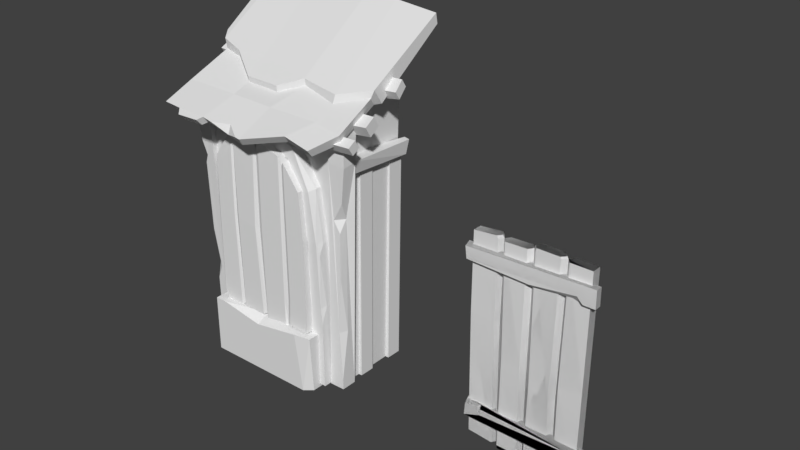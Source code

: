 # Source: door_retry_1_2.blend  (saved by Blender 2.78.0; exported with 4.5.12 LTS)
import bpy
from mathutils import Matrix  # noqa: F401  (used for matrix-valued properties, if any)

bpy.ops.wm.read_factory_settings(use_empty=True)
scene = bpy.context.scene
scene.name = 'Scene'

# ---- collections
col_collection_1 = bpy.data.collections.new('Collection 1'); scene.collection.children.link(col_collection_1)
col_collection_9 = bpy.data.collections.new('Collection 9'); scene.collection.children.link(col_collection_9)

# ---- world
world_world = bpy.data.worlds.new('World'); scene.world = world_world
world_world.color = (0.05088, 0.05088, 0.05088)
world_world.use_sun_shadow = False
world_world.sun_shadow_jitter_overblur = 0.0
world_world.cycles.sampling_method = 'MANUAL'

# ---- meshes
me_cube_007 = bpy.data.meshes.new('Cube.007')
me_cube_007.from_pydata([(-0.6481, -0.9824, 0.06739), (-0.6387, -0.9824, 0.1932), (0.5054, -0.9824, 0.1706), (0.5184, -0.9824, 0.0579), (0.5321, -0.974, 1.759), (0.5347, -0.974, 1.588), (-0.6919, -0.974, 1.72), (-0.6778, -0.974, 1.604), (-0.6275, -0.932, -0.1186), (-0.6421, -0.932, 1.865), (-0.403, -0.932, 1.859), (-0.3842, -0.932, -0.14), (-0.05296, -0.932, -0.1383), (0.1683, -0.932, -0.14), (0.1801, -0.932, 1.881), (-0.05323, -0.932, 1.869), (0.171, -0.932, 1.899), (-0.4161, -0.932, 1.887), (-0.04496, -0.932, 1.901), (0.4685, -0.9345, 1.881), (0.4578, -0.9345, -0.1684), (0.2478, -0.9345, -0.14), (-0.3233, -0.9345, -0.14), (-0.1251, -0.9345, -0.14), (0.2578, -0.9345, 1.881), (-0.1253, -0.9345, 1.867), (-0.3392, -0.9345, 1.859), (-0.3194, -0.9345, -0.1721), (0.2478, -0.9345, -0.1607), (-0.129, -0.9345, -0.1721), (-0.6988, -0.9082, 1.579), (-0.6992, -0.9082, 1.74), (0.5347, -0.9082, 1.588), (0.5321, -0.9082, 1.759), (0.5159, -0.9082, 0.2137), (0.5184, -0.9082, 0.0579), (-0.6577, -0.9082, 0.2158), (-0.6607, -0.9082, 0.0489), (0.2062, -0.8876, -0.14), (-0.3736, -0.8876, 1.859), (-0.3548, -0.8876, -0.14), (-0.09083, -0.8876, -0.14), (0.218, -0.8876, 1.881), (-0.0911, -0.8876, 1.867), (0.2089, -0.8876, 1.899), (-0.3867, -0.8876, 1.887), (-0.08283, -0.8876, 1.899), (-0.3501, -0.8876, -0.1721), (0.2062, -0.8876, -0.1607), (-0.09548, -0.8876, -0.1721), (-0.6275, -0.8433, -0.1186), (-0.6421, -0.8433, 1.865), (-0.403, -0.8433, 1.859), (-0.3842, -0.8433, -0.14), (-0.05296, -0.8433, -0.1383), (0.1683, -0.8433, -0.14), (0.1801, -0.8433, 1.881), (-0.05323, -0.8433, 1.869), (0.171, -0.8433, 1.899), (-0.4161, -0.8433, 1.887), (-0.04496, -0.8433, 1.901), (0.4685, -0.8407, 1.881), (0.4578, -0.8407, -0.1684), (0.2478, -0.8407, -0.14), (-0.3233, -0.8407, -0.14), (-0.1251, -0.8407, -0.14), (0.2578, -0.8407, 1.881), (-0.1253, -0.8407, 1.867), (-0.3392, -0.8407, 1.859), (-0.3194, -0.8407, -0.1721), (0.2478, -0.8407, -0.1607), (-0.129, -0.8407, -0.1721), (-0.0749, -0.974, 1.584), (0.4196, -0.974, 1.587), (0.3649, -0.974, 1.644), (0.4226, -0.9554, 1.587), (0.3039, -0.9315, 1.586), (-0.4813, -0.9824, 0.1929), (-0.5427, -0.9824, 0.193), (-0.4836, -0.9824, 0.1309), (-0.492, -0.9455, 0.2156), (0.1961, -0.8876, 0.5545), (-0.09684, -0.8876, 0.5397), (-0.3814, -0.8876, 1.096), (-0.6454, -0.932, 1.096), (0.1515, -0.932, 0.5397), (-0.04008, -0.932, 0.5752), (-0.4109, -0.932, 1.096), (0.4626, -0.9345, 0.7557), (0.2401, -0.9345, 0.7261), (-0.1373, -0.9345, 0.7557), (-0.3184, -0.9345, 0.7557), (-0.6545, -0.8433, 1.093), (0.1735, -0.8433, 0.7557), (-0.05308, -0.8433, 0.7557), (-0.4199, -0.8433, 1.093), (0.4626, -0.8407, 0.7557), (0.2522, -0.8407, 0.7557), (-0.1252, -0.8407, 0.7557), (-0.3305, -0.8407, 0.7557)], [], [(5, 4, 6, 7, 72, 74, 73), (3, 2, 77, 79, 78, 1, 0), (31, 30, 7, 6), (33, 31, 6, 4), (37, 35, 3, 0), (34, 36, 1, 78, 80, 77, 2), (36, 37, 0, 1), (30, 32, 5, 73, 75, 76, 72, 7), (32, 33, 4, 5), (35, 34, 2, 3), (41, 38, 13, 12), (48, 20, 28), (45, 9, 17), (19, 42, 24), (83, 39, 10, 87), (44, 46, 18, 16), (81, 38, 21, 89), (47, 49, 29, 27), (85, 14, 15, 86), (87, 10, 9, 84), (9, 10, 17), (15, 14, 16, 18), (42, 44, 16, 14), (81, 42, 14, 85), (46, 43, 15, 18), (39, 45, 17, 10), (8, 40, 11), (82, 41, 12, 86), (88, 19, 24, 89), (90, 25, 26, 91), (20, 21, 28), (23, 22, 27, 29), (82, 43, 25, 90), (40, 47, 27, 22), (49, 41, 23, 29), (83, 40, 22, 91), (38, 48, 28, 21), (43, 39, 26, 25), (35, 37, 36, 34), (41, 54, 55, 38), (48, 70, 62, 20), (45, 59, 51, 9), (19, 61, 66, 42), (83, 95, 52, 39), (44, 58, 60, 46), (81, 97, 63, 38), (47, 69, 71, 49), (93, 94, 57, 56), (95, 92, 51, 52), (51, 59, 52), (57, 60, 58, 56), (42, 56, 58, 44), (81, 93, 56, 42), (46, 60, 57, 43), (84, 92, 50, 8), (39, 52, 59, 45), (8, 50, 53, 40), (82, 94, 54, 41), (96, 97, 66, 61), (98, 99, 68, 67), (62, 70, 63), (65, 71, 69, 64), (82, 98, 67, 43), (88, 96, 61, 19), (40, 64, 69, 47), (49, 71, 65, 41), (83, 99, 64, 40), (38, 63, 70, 48), (43, 67, 68, 39), (33, 32, 30, 31), (75, 73, 74, 76), (74, 72, 76), (80, 79, 77), (79, 80, 78), (65, 64, 99, 98), (62, 63, 97, 96), (55, 54, 94, 93), (53, 50, 92, 95), (23, 90, 91, 22), (20, 88, 89, 21), (20, 62, 96, 88), (13, 85, 86, 12), (11, 87, 84, 8), (9, 51, 92, 84), (40, 53, 95, 83), (39, 83, 91, 26), (40, 83, 87, 11), (39, 68, 99, 83), (43, 57, 94, 82), (41, 82, 90, 23), (43, 82, 86, 15), (41, 65, 98, 82), (42, 66, 97, 81), (38, 81, 85, 13), (42, 81, 89, 24), (38, 55, 93, 81)])
me_cube_007.polygons.foreach_set('use_smooth', [True] * 96)
_k = set([(0, 1), (0, 3), (0, 37), (1, 36), (1, 78), (2, 3), (2, 34), (2, 77), (3, 35), (4, 5), (4, 6), (4, 33), (5, 32), (5, 73), (6, 7), (6, 31), (7, 30), (7, 72), (8, 11), (8, 40), (8, 50), (8, 84), (9, 17), (9, 45), (9, 51), (9, 84), (10, 17), (10, 39), (10, 87), (11, 40), (11, 87), (12, 13), (12, 41), (12, 86), (13, 38), (13, 85), (14, 16), (14, 42), (14, 85), (15, 18), (15, 43), (15, 86), (16, 18), (16, 44), (17, 45), (18, 46), (19, 24), (19, 61), (19, 88), (20, 28), (20, 48), (20, 62), (20, 88), (21, 28), (21, 38), (21, 89), (22, 27), (22, 40), (22, 91), (23, 29), (23, 41), (23, 90), (24, 42), (24, 89), (25, 26), (25, 43), (25, 90), (26, 39), (26, 91), (27, 29), (27, 47), (28, 48), (29, 49), (30, 31), (30, 32), (31, 33), (32, 33), (34, 35), (34, 36), (35, 37), (36, 37), (38, 41), (38, 48), (38, 55), (38, 63), (38, 81), (39, 45), (39, 52), (39, 68), (39, 83), (40, 47), (40, 53), (40, 64), (40, 83), (41, 49), (41, 54), (41, 65), (41, 82), (42, 44), (42, 56), (42, 66), (42, 81), (43, 46), (43, 57), (43, 67), (43, 82), (44, 46), (44, 58), (45, 59), (46, 60), (47, 69), (48, 70), (49, 71), (50, 53), (50, 92), (51, 59), (51, 92), (52, 59), (52, 95), (53, 95), (54, 55), (54, 94), (55, 93), (56, 58), (56, 93), (57, 60), (57, 94), (58, 60), (61, 66), (61, 96), (62, 70), (62, 96), (63, 70), (63, 97), (64, 69), (64, 99), (65, 71), (65, 98), (66, 97), (67, 68), (67, 98), (68, 99), (69, 71), (72, 74), (72, 76), (73, 74), (73, 75), (74, 76), (75, 76), (77, 79), (77, 80), (78, 79), (78, 80), (79, 80), (81, 85), (81, 89), (81, 93), (81, 97), (82, 90), (83, 87), (83, 91), (83, 95), (83, 99), (84, 92)])
me_cube_007.attributes.new('sharp_edge', 'BOOLEAN', 'EDGE').data.foreach_set('value', [ (min(e.vertices), max(e.vertices)) in _k for e in me_cube_007.edges])
me_cube_007.use_remesh_preserve_volume = False
me_cube_007.use_remesh_preserve_attributes = False
me_cube_007.use_mirror_vertex_groups = False
me_cube_007.update()
me_cube_007.normals_split_custom_set([tuple(v) for v in zip(*[iter([-3.856e-09, -1.0, 1.04e-06, -3.856e-09, -1.0, 1.04e-06, -3.856e-09, -1.0, 1.04e-06, -3.856e-09, -1.0, 1.04e-06, -3.856e-09, -1.0, 1.04e-06, -3.856e-09, -1.0, 1.04e-06, -3.856e-09, -1.0, 1.04e-06, 3.101e-10, -1.0, 1.626e-07, 3.101e-10, -1.0, 1.626e-07, 3.101e-10, -1.0, 1.626e-07, 3.101e-10, -1.0, 1.626e-07, 3.101e-10, -1.0, 1.626e-07, 3.101e-10, -1.0, 1.626e-07, 3.101e-10, -1.0, 1.626e-07, -0.976, -0.2118, -0.05121, -0.976, -0.2118, -0.05121, -0.976, -0.2118, -0.05121, -0.976, -0.2118, -0.05121, -0.02349, -0.1512, 0.9882, -0.02349, -0.1512, 0.9882, -0.02349, -0.1512, 0.9882, -0.02349, -0.1512, 0.9882, -0.0002084, -0.1236, -0.9923, -0.0002084, -0.1236, -0.9923, -0.0002084, -0.1236, -0.9923, -0.0002084, -0.1236, -0.9923, 0.009952, -0.3882, 0.9215, 0.009952, -0.3882, 0.9215, 0.009952, -0.3882, 0.9215, 0.009952, -0.3882, 0.9215, 0.009952, -0.3882, 0.9215, 0.009952, -0.3882, 0.9215, 0.009952, -0.3882, 0.9215, -0.9771, -0.2088, 0.0417, -0.9771, -0.2088, 0.0417, -0.9771, -0.2088, 0.0417, -0.9771, -0.2088, 0.0417, -0.004438, -0.108, -0.9941, -0.004438, -0.108, -0.9941, -0.004438, -0.108, -0.9941, -0.004438, -0.108, -0.9941, -0.004438, -0.108, -0.9941, -0.004438, -0.108, -0.9941, -0.004438, -0.108, -0.9941, -0.004438, -0.108, -0.9941, 0.9999, 0.0, 0.01535, 0.9999, 0.0, 0.01535, 0.9999, 0.0, 0.01535, 0.9999, 0.0, 0.01535, 0.9945, -0.0872, 0.05755, 0.9945, -0.0872, 0.05755, 0.9945, -0.0872, 0.05755, 0.9945, -0.0872, 0.05755, -0.003177, -0.01856, -0.9998, -0.003177, -0.01856, -0.9998, -0.003177, -0.01856, -0.9998, -0.003177, -0.01856, -0.9998, -0.03685, -0.03269, -0.9988, -0.03685, -0.03269, -0.9988, -0.03685, -0.03269, -0.9988, -0.09992, 0.06636, 0.9928, -0.09992, 0.06636, 0.9928, -0.09992, 0.06636, 0.9928, -3.938e-07, 0.0, 1.0, -2.708e-07, 0.0, 1.0, 0.0, 0.0, 1.0, 0.833, -0.5532, -0.008551, 0.833, -0.5532, -0.008551, 0.833, -0.5532, -0.008551, 0.833, -0.5532, -0.008551, 0.004853, 0.01483, 0.9999, 0.004853, 0.01483, 0.9999, 0.004853, 0.01483, 0.9999, 0.004853, 0.01483, 0.9999, -0.731, -0.6823, -0.008344, -0.731, -0.6823, -0.008344, -0.731, -0.6823, -0.008344, -0.731, -0.6823, -0.008344, 0.0, 0.0, -1.0, 0.0, 0.0, -1.0, 0.0, 0.0, -1.0, 0.0, 0.0, -1.0, 0.0, -1.0, 4.621e-08, 0.0, -1.0, -1.166e-06, 0.0, -1.0, -1.18e-06, 0.0, -1.0, 3.467e-08, 0.0, -1.0, -8.941e-09, 0.0, -1.0, 1.262e-06, 0.0, -1.0, 2.329e-07, 0.0, -1.0, -8.827e-09, 0.0, -1.0, 2.329e-07, 0.0, -1.0, 1.262e-06, 0.0, -1.0, 3.043e-06, 0.0, -1.0, -1.18e-06, 0.0, -1.0, -1.166e-06, 0.0, -1.0, -2.674e-06, 0.0, -1.0, -2.674e-06, 0.7074, -0.6041, 0.3669, 0.7074, -0.6041, 0.3669, 0.7074, -0.6041, 0.3669, 0.7074, -0.6041, 0.3669, 0.7333, -0.6798, -0.0139, 0.7333, -0.6798, -0.0139, 0.7333, -0.6798, -0.0139, 0.7333, -0.6798, -0.0139, -0.749, -0.6338, 0.1932, -0.749, -0.6338, 0.1932, -0.749, -0.6338, 0.1932, -0.749, -0.6338, 0.1932, 0.7777, -0.5165, 0.3582, 0.7777, -0.5165, 0.3582, 0.7777, -0.5165, 0.3582, 0.7777, -0.5165, 0.3582, -0.08723, 0.05794, -0.9945, -0.08723, 0.05794, -0.9945, -0.08723, 0.05794, -0.9945, -0.6836, -0.7299, -0.001276, -0.6846, -0.7289, 0.003374, -0.6846, -0.7289, 0.003374, -0.6844, -0.7291, 0.00269, 0.0, -1.0, 3.408e-10, 0.0, -1.0, -3.772e-08, 0.0, -1.0, -3.772e-08, 0.0, -1.0, 7.612e-09, 0.0, -1.0, -1.413e-08, 0.0, -1.0, -2.555e-08, 0.0, -1.0, -2.555e-08, 0.0, -1.0, -1.419e-08, 0.0, -1.0, 4.28e-08, 0.0, -1.0, 2.487e-08, 0.0, -1.0, 0.0, 0.0, -1.0, -1.42e-09, 0.0, -1.0, -1.423e-09, 0.0, -1.0, 0.0, 0.0, -1.0, 0.0, 0.776, -0.6307, -0.005616, 0.776, -0.6307, -0.005616, 0.776, -0.6307, -0.005616, 0.776, -0.6307, -0.005616, -0.8285, -0.549, -0.1105, -0.8285, -0.549, -0.1105, -0.8285, -0.549, -0.1105, -0.8285, -0.549, -0.1105, 0.8055, -0.5828, -0.1075, 0.8055, -0.5828, -0.1075, 0.8055, -0.5828, -0.1075, 0.8055, -0.5828, -0.1075, -0.7179, -0.6961, -0.007324, -0.7179, -0.6961, -0.007324, -0.7179, -0.6961, -0.007324, -0.7179, -0.6961, -0.007324, -0.7481, -0.6636, 0.0, -0.7481, -0.6636, 0.0, -0.7481, -0.6636, 0.0, -0.7481, -0.6636, 0.0, -0.03403, 9.285e-11, 0.9994, -0.03403, 9.497e-11, 0.9994, -0.03403, -4.739e-05, 0.9994, -0.03403, -4.739e-05, 0.9994, 0.0, 1.0, 6.278e-07, 0.0, 1.0, 6.278e-07, 0.0, 1.0, 6.278e-07, 0.0, 1.0, 6.278e-07, -0.003177, 0.01856, -0.9998, -0.003177, 0.01856, -0.9998, -0.003177, 0.01856, -0.9998, -0.003177, 0.01856, -0.9998, -0.03257, 0.009631, -0.9994, -0.03257, 0.009631, -0.9994, -0.03257, 0.009631, -0.9994, -0.03257, 0.009631, -0.9994, -0.09219, -0.02041, 0.9955, -0.09219, -0.02041, 0.9955, -0.09219, -0.02041, 0.9955, -0.09219, -0.02041, 0.9955, -3.938e-07, 0.0, 1.0, -4.464e-07, 0.0, 1.0, -4.464e-07, 0.0, 1.0, -2.708e-07, 0.0, 1.0, 0.7938, 0.6081, -0.01285, 0.7938, 0.6081, -0.01285, 0.7938, 0.6081, -0.01285, 0.7938, 0.6081, -0.01285, 0.004853, -0.01483, 0.9999, 0.004853, -0.01483, 0.9999, 0.004853, -0.01483, 0.9999, 0.004853, -0.01483, 0.9999, -0.6899, 0.7239, -0.00247, -0.6899, 0.7239, -0.00247, -0.6899, 0.7239, -0.00247, -0.6899, 0.7239, -0.00247, 0.0, 0.0, -1.0, 0.0, 0.0, -1.0, 0.0, 0.0, -1.0, 0.0, 0.0, -1.0, 0.0, 1.0, -3.704e-08, 0.0, 1.0, -3.717e-08, 0.0, 1.0, 5.485e-07, 0.0, 1.0, 5.407e-07, 1.247e-09, 1.0, -3.049e-08, 1.234e-09, 1.0, -3.104e-08, -1.741e-09, 1.0, -7.012e-08, -1.1e-09, 1.0, 3.634e-07, -1.741e-09, 1.0, -7.012e-08, 0.0, 1.0, 1.107e-06, -1.1e-09, 1.0, 3.634e-07, 0.0, 1.0, 5.485e-07, 0.0, 1.0, 1.253e-06, 0.0, 1.0, 1.253e-06, 0.0, 1.0, 5.407e-07, 0.7074, 0.6041, 0.3669, 0.7074, 0.6041, 0.3669, 0.7074, 0.6041, 0.3669, 0.7074, 0.6041, 0.3669, 0.8163, 0.5776, -0.009483, 0.8163, 0.5776, -0.009483, 0.8163, 0.5776, -0.009483, 0.8163, 0.5776, -0.009483, -0.749, 0.6338, 0.1932, -0.749, 0.6338, 0.1932, -0.749, 0.6338, 0.1932, -0.749, 0.6338, 0.1932, -0.9985, -0.05147, -0.01844, -0.9985, -0.05147, -0.01844, -0.9985, -0.05147, -0.01844, -0.9985, -0.05147, -0.01844, 0.7777, 0.5165, 0.3582, 0.7777, 0.5165, 0.3582, 0.7777, 0.5165, 0.3582, 0.7777, 0.5165, 0.3582, -0.08089, -0.01791, -0.9966, -0.08089, -0.01791, -0.9966, -0.08089, -0.01791, -0.9966, -0.08089, -0.01791, -0.9966, -0.7364, 0.6766, 0.0004901, -0.7338, 0.6794, -0.001659, -0.7323, 0.681, -0.002853, -0.7323, 0.681, -0.002853, 0.0, 1.0, 0.0, 0.0, 1.0, 0.0, 0.0, 1.0, 0.0, 0.0, 1.0, 0.0, 0.0, 1.0, 0.0, 0.0, 1.0, 0.0, 0.0, 1.0, 0.0, 0.0, 1.0, 0.0, 0.0, 1.0, 0.0, 0.0, 1.0, 0.0, 0.0, 1.0, 0.0, 0.0, 1.0, 2.33e-07, 0.0, 1.0, 4.854e-07, 0.0, 1.0, 4.854e-07, 0.0, 1.0, 2.323e-07, 0.831, 0.5563, -0.0005421, 0.8335, 0.5525, 0.001869, 0.8296, 0.5584, -0.001911, 0.8296, 0.5584, -0.001911, 1.0, 0.0, -0.00523, 1.0, 0.0, -0.00523, 1.0, 0.0, -0.005222, 1.0, 0.0, -0.005222, -0.8285, 0.549, -0.1105, -0.8285, 0.549, -0.1105, -0.8285, 0.549, -0.1105, -0.8285, 0.549, -0.1105, 0.8055, 0.5828, -0.1075, 0.8055, 0.5828, -0.1075, 0.8055, 0.5828, -0.1075, 0.8055, 0.5828, -0.1075, -0.7729, 0.6344, -0.01225, -0.7729, 0.6344, -0.01225, -0.7729, 0.6344, -0.01225, -0.7729, 0.6344, -0.01225, -0.7481, 0.6636, 0.0, -0.7481, 0.6636, 0.0, -0.7481, 0.6636, 0.0, -0.7481, 0.6636, 0.0, -0.03403, 9.285e-11, 0.9994, -0.03403, 4.739e-05, 0.9994, -0.03403, 4.739e-05, 0.9994, -0.03403, 9.497e-11, 0.9994, 0.0, 1.0, 1.015e-07, 0.0, 1.0, 1.015e-07, 0.0, 1.0, 1.015e-07, 0.0, 1.0, 1.015e-07, -0.2829, -0.788, -0.5468, -0.2829, -0.788, -0.5468, -0.2829, -0.788, -0.5468, -0.2829, -0.788, -0.5468, 0.08883, -0.7578, -0.6464, 0.08883, -0.7578, -0.6464, 0.08883, -0.7578, -0.6464, -0.9539, -0.2981, 0.03571, -0.9539, -0.2981, 0.03571, -0.9539, -0.2981, 0.03571, 0.4181, -0.8168, 0.3976, 0.4181, -0.8168, 0.3976, 0.4181, -0.8168, 0.3976, 0.0, 1.0, 2.33e-07, 0.0, 1.0, 2.323e-07, 0.0, 1.0, 0.0, 0.0, 1.0, 0.0, 0.0, 1.0, 0.0, 0.0, 1.0, 0.0, 0.0, 1.0, 0.0, 0.0, 1.0, 0.0, 0.0, 1.0, -7.436e-08, 0.0, 1.0, -7.436e-08, 0.0, 1.0, -3.717e-08, 0.0, 1.0, -3.704e-08, 4.361e-09, 1.0, 1.022e-07, 4.361e-09, 1.0, 1.022e-07, 1.234e-09, 1.0, -3.104e-08, 1.247e-09, 1.0, -3.049e-08, 0.0, -1.0, -1.42e-09, 0.0, -1.0, -1.413e-08, 0.0, -1.0, -1.419e-08, 0.0, -1.0, -1.423e-09, 0.0, -1.0, 4.28e-08, 0.0, -1.0, 3.408e-10, 0.0, -1.0, 7.612e-09, 0.0, -1.0, 2.487e-08, 1.0, 0.0, -0.005239, 1.0, 0.0, -0.005239, 1.0, 0.0, -0.00523, 1.0, 0.0, -0.00523, 0.0, -1.0, 9.071e-08, 0.0, -1.0, 4.621e-08, 0.0, -1.0, 3.467e-08, 0.0, -1.0, 9.071e-08, 0.0, -1.0, -2.547e-08, 0.0, -1.0, -8.941e-09, 0.0, -1.0, -8.827e-09, 0.0, -1.0, -2.547e-08, -0.9986, -0.051, 0.01022, -0.9986, -0.051, 0.01022, -0.9986, -0.051, 0.01022, -0.9986, -0.051, 0.01022, 0.7931, 0.6087, 0.02004, 0.7931, 0.6087, 0.02004, 0.7931, 0.6087, 0.02004, 0.7931, 0.6087, 0.02004, -0.7026, -0.7116, -0.00487, -0.7026, -0.7116, -0.00487, -0.7026, -0.7116, -0.00487, -0.7026, -0.7116, -0.00487, 0.8329, -0.5532, 0.01795, 0.8329, -0.5532, 0.01795, 0.8329, -0.5532, 0.01795, 0.8329, -0.5532, 0.01795, -0.7404, 0.6722, -0.0003575, -0.7404, 0.6722, -0.0003575, -0.7404, 0.6722, -0.0003575, -0.7404, 0.6722, -0.0003575, -0.7379, 0.675, 0.001692, -0.7379, 0.675, 0.001692, -0.7338, 0.6794, -0.001659, -0.7364, 0.6766, 0.0004901, 0.7923, -0.61, 0.009126, 0.7923, -0.61, 0.009126, 0.7923, -0.61, 0.009126, 0.7923, -0.61, 0.009126, -0.6835, -0.73, -0.00193, -0.6836, -0.7299, -0.001276, -0.6844, -0.7291, 0.00269, -0.6835, -0.73, -0.00193, 0.8349, 0.5504, 0.00324, 0.8349, 0.5504, 0.00324, 0.8335, 0.5525, 0.001869, 0.831, 0.5563, -0.0005421, -0.7078, 0.7064, 0.007926, -0.7078, 0.7064, 0.007926, -0.7078, 0.7064, 0.007926, -0.7078, 0.7064, 0.007926, 0.7309, -0.6823, 0.01434, 0.7309, -0.6823, 0.01434, 0.7309, -0.6823, 0.01434, 0.7309, -0.6823, 0.01434, -0.7568, -0.6536, 0.01207, -0.7568, -0.6536, 0.01207, -0.7568, -0.6536, 0.01207, -0.7568, -0.6536, 0.01207, 0.8291, 0.5591, 0.002544, 0.8291, 0.5591, 0.002544, 0.8291, 0.5591, 0.002544, 0.8291, 0.5591, 0.002544])] * 3)])
me_cube_004 = bpy.data.meshes.new('Cube.004')
me_cube_004.from_pydata([(-1.494, -0.7106, 0.3072), (-1.491, -0.6692, 0.2408), (-1.48, -0.6257, 0.3536), (-1.476, -0.5829, 0.2904), (-1.18, -0.6933, 0.2686), (-1.186, -0.6447, 0.2013), (-1.159, -0.6023, 0.3382), (-1.166, -0.5483, 0.2688), (-1.521, -0.4438, 0.4609), (-1.519, -0.4032, 0.3951), (-1.512, -0.3626, 0.5068), (-1.509, -0.3258, 0.4414), (-1.129, -0.458, 0.4415), (-1.142, -0.4018, 0.3487), (-1.117, -0.3401, 0.5227), (-1.127, -0.2842, 0.4284), (-1.493, -0.8608, 0.1701), (-1.489, -0.7934, 0.2142), (-1.497, -0.903, 0.2346), (-1.492, -0.8358, 0.2801), (-1.24, -0.841, 0.1434), (-1.239, -0.7608, 0.1889), (-1.244, -0.8936, 0.216), (-1.242, -0.8125, 0.2616), (-0.6488, -1.076, 0.1244), (-1.025, -1.034, 0.1809), (-1.443, -0.9857, 0.1695), (-0.9874, -0.4233, 0.4817), (-1.411, -0.3986, 0.4362), (-1.444, -0.76, 0.2626), (-1.011, -0.7727, 0.2607), (-0.6403, -0.8083, 0.2634), (-1.513, 0.1091, 0.7564), (-1.041, 0.09884, 0.8128), (-0.5037, -0.601, 0.4483), (-0.6304, -1.121, 0.1838), (-1.024, -1.083, 0.2328), (-1.468, -1.039, 0.2252), (-1.436, -0.4583, 0.4789), (-1.46, -0.798, 0.3284), (-1.004, -0.8053, 0.3237), (-0.6108, -0.8401, 0.334), (-1.463, 0.07974, 0.887), (-1.043, 0.06669, 0.9298), (-0.5069, 0.01967, 0.9341), (-1.468, -0.3643, 0.5319), (-1.489, -0.3963, 0.596), (-1.542, 0.08133, 0.87), (-1.292, -1.007, 0.1715), (-1.299, -1.058, 0.2243), (-1.259, -1.047, 0.1416), (-1.054, -1.072, 0.1629), (-1.266, -1.098, 0.1951), (-1.053, -1.121, 0.2146), (-1.258, -0.4993, 0.4649), (-0.9943, -0.6671, 0.3809), (-0.6945, -0.6869, 0.3793), (-0.9967, -0.6716, 0.4232), (-0.9903, -0.5008, 0.5276), (-0.5075, -0.6066, 0.4975), (-1.261, -0.505, 0.5143), (-1.445, -0.465, 0.5566), (-0.6946, -0.6923, 0.4261), (-0.3004, -0.9852, 0.2111), (-0.2824, -1.035, 0.2699), (-0.216, -0.8159, 0.2688), (-0.1863, -0.8463, 0.335), (-0.06691, -1.009, 0.1793), (-0.05532, -1.06, 0.237), (0.0444, -0.8552, 0.2488), (0.07013, -0.8928, 0.3237), (-0.2163, -0.4938, 0.4481), (-0.1706, -0.6917, 0.4205), (0.04099, -0.5203, 0.4169), (0.072, -0.5874, 0.4849), (-0.5353, -0.5712, 0.4251), (-0.2581, 0.06276, 0.9462), (-0.1716, -0.6647, 0.4782), (0.08632, 0.06962, 0.9113), (0.09402, -0.5759, 0.5451), (0.09512, -0.5047, 0.4339), (0.08819, 0.08277, 0.8335), (0.1545, -0.7346, 0.3481), (0.1555, -0.6865, 0.2684), (0.139, -0.6364, 0.3901), (0.138, -0.5864, 0.3121), (-0.1575, -0.742, 0.3219), (-0.148, -0.6869, 0.2354), (-0.1822, -0.6253, 0.3795), (-0.1711, -0.5669, 0.2928), (0.1848, -0.4709, 0.5216), (0.1854, -0.4332, 0.4628), (0.1731, -0.3922, 0.5867), (0.1724, -0.3523, 0.5269), (-0.206, -0.4889, 0.4939), (-0.1889, -0.4295, 0.3989), (-0.2123, -0.3863, 0.5665), (-0.2086, -0.3322, 0.4954), (0.1488, -0.8527, 0.1917), (0.1425, -0.784, 0.226), (0.1493, -0.8942, 0.2544), (0.1422, -0.8243, 0.2876), (-0.1036, -0.8621, 0.1859), (-0.1066, -0.7787, 0.2209), (-0.1033, -0.9133, 0.2531), (-0.107, -0.8286, 0.2859), (-0.2572, 0.08223, 0.8261), (-0.9326, -1.094, 0.2239), (-0.6711, -1.115, 0.1862), (-0.7903, -1.044, 0.2259), (-0.7888, -1.071, 0.1602), (-0.6384, -0.8389, 0.1788), (-0.6376, -0.7709, 0.2173), (-0.6416, -0.8835, 0.2403), (-0.64, -0.8147, 0.279)], [], [(1, 0, 2, 3), (9, 8, 10, 11), (1, 5, 4, 0), (2, 6, 7, 3), (0, 4, 6, 2), (3, 7, 5, 1), (9, 13, 12, 8), (10, 14, 15, 11), (8, 12, 14, 10), (11, 15, 13, 9), (17, 16, 18, 19), (17, 21, 20, 16), (18, 22, 23, 19), (16, 20, 22, 18), (19, 23, 21, 17), (30, 31, 24, 25), (32, 33, 27, 28), (29, 30, 25, 48, 26), (28, 27, 30, 29), (40, 36, 107, 109, 108, 35, 41), (54, 55, 57, 60), (39, 37, 49, 36, 40), (38, 39, 40, 55, 54), (28, 29, 39, 38), (25, 24, 35, 108, 110, 107, 36), (28, 38, 46, 45), (32, 28, 45), (29, 26, 37, 39), (26, 48, 49, 37), (32, 45, 46, 47), (38, 54, 60, 61), (52, 50, 51, 53), (49, 48, 50, 52), (48, 25, 51, 50), (25, 36, 53, 51), (36, 49, 52, 53), (58, 57, 62, 59), (34, 56, 55, 40, 41), (56, 34, 59, 62), (42, 61, 60, 58, 43), (43, 58, 59, 44), (61, 42, 47, 46), (60, 57, 58), (46, 38, 61), (55, 56, 62, 57), (35, 24, 63, 64), (66, 64, 68, 70), (63, 65, 69, 67), (64, 66, 41, 35), (24, 31, 65, 63), (64, 63, 67, 68), (67, 69, 70, 68), (70, 69, 73, 74), (66, 70, 74, 72), (69, 65, 71, 73), (75, 71, 65, 31), (27, 75, 31, 30), (41, 66, 72, 34), (44, 59, 77, 76), (59, 34, 72, 77), (76, 77, 79, 78), (74, 79, 77, 72), (78, 79, 80, 81), (79, 74, 73, 80), (83, 82, 86, 87), (84, 85, 89, 88), (82, 84, 88, 86), (85, 83, 87, 89), (91, 90, 94, 95), (92, 93, 97, 96), (90, 92, 96, 94), (93, 91, 95, 97), (99, 98, 102, 103), (100, 101, 105, 104), (98, 100, 104, 102), (101, 99, 103, 105), (82, 83, 85, 84), (98, 99, 101, 100), (90, 91, 93, 92), (73, 71, 80), (106, 81, 80, 71), (109, 110, 108), (110, 109, 107), (20, 21, 112, 111), (22, 20, 111, 113), (23, 22, 113, 114), (21, 23, 114, 112), (103, 112, 114, 105), (103, 102, 21, 112), (104, 113, 111, 102)])
me_cube_004.polygons.foreach_set('use_smooth', [True] * 90)
_k = set([(0, 1), (0, 2), (0, 4), (1, 3), (1, 5), (2, 3), (2, 6), (3, 7), (8, 9), (8, 10), (8, 12), (9, 11), (9, 13), (10, 11), (10, 14), (11, 15), (16, 17), (16, 18), (16, 20), (17, 19), (17, 21), (18, 19), (18, 22), (19, 23), (24, 25), (24, 31), (24, 35), (24, 63), (25, 30), (25, 36), (25, 48), (25, 51), (26, 29), (26, 37), (26, 48), (27, 28), (27, 30), (28, 29), (28, 32), (28, 38), (28, 45), (29, 30), (29, 39), (30, 31), (31, 65), (31, 75), (32, 45), (34, 41), (34, 56), (34, 59), (34, 72), (35, 41), (35, 64), (35, 108), (36, 40), (36, 49), (36, 53), (36, 107), (37, 39), (37, 49), (38, 39), (38, 46), (38, 54), (38, 61), (39, 40), (40, 41), (40, 55), (41, 66), (42, 61), (43, 58), (44, 59), (45, 46), (46, 47), (46, 61), (48, 49), (48, 50), (49, 52), (50, 51), (50, 52), (51, 53), (52, 53), (54, 55), (54, 60), (55, 56), (55, 57), (56, 62), (57, 58), (57, 60), (57, 62), (58, 59), (58, 60), (59, 62), (59, 77), (60, 61), (63, 64), (63, 65), (63, 67), (64, 66), (64, 68), (65, 69), (65, 71), (66, 70), (66, 72), (67, 68), (67, 69), (68, 70), (69, 70), (69, 73), (70, 74), (71, 73), (71, 80), (72, 74), (72, 77), (73, 74), (73, 80), (74, 79), (76, 77), (77, 79), (78, 79), (79, 80), (80, 81), (82, 83), (82, 84), (82, 86), (83, 85), (83, 87), (84, 85), (84, 88), (85, 89), (90, 91), (90, 92), (90, 94), (91, 93), (91, 95), (92, 93), (92, 96), (93, 97), (98, 99), (98, 100), (98, 102), (99, 101), (99, 103), (100, 101), (100, 104), (101, 105), (107, 109), (107, 110), (108, 109), (108, 110), (109, 110)])
me_cube_004.attributes.new('sharp_edge', 'BOOLEAN', 'EDGE').data.foreach_set('value', [ (min(e.vertices), max(e.vertices)) in _k for e in me_cube_004.edges])
_uv = me_cube_004.uv_layers.new(name='UVMap')
_uv.uv.foreach_set('vector', [0.03088, 0.9726, 0.03088, 0.9726, 0.03088, 0.9726, 0.03088, 0.9726, 0.03088, 0.9726, 0.03088, 0.9726, 0.03088, 0.9726, 0.03088, 0.9726, 0.03088, 0.9726, 0.03088, 0.9726, 0.03088, 0.9726, 0.03088, 0.9726, 0.03088, 0.9726, 0.03088, 0.9726, 0.03088, 0.9726, 0.03088, 0.9726, 0.03088, 0.9726, 0.03088, 0.9726, 0.03088, 0.9726, 0.03088, 0.9726, 0.03088, 0.9726, 0.03088, 0.9726, 0.03088, 0.9726, 0.03088, 0.9726, 0.03088, 0.9726, 0.03088, 0.9726, 0.03088, 0.9726, 0.03088, 0.9726, 0.03088, 0.9726, 0.03088, 0.9726, 0.03088, 0.9726, 0.03088, 0.9726, 0.03088, 0.9726, 0.03088, 0.9726, 0.03088, 0.9726, 0.03088, 0.9726, 0.03088, 0.9726, 0.03088, 0.9726, 0.03088, 0.9726, 0.03088, 0.9726, 0.03088, 0.9726, 0.03088, 0.9726, 0.03088, 0.9726, 0.03088, 0.9726, 0.03088, 0.9726, 0.03088, 0.9726, 0.03088, 0.9726, 0.03088, 0.9726, 0.03088, 0.9726, 0.03088, 0.9726, 0.03088, 0.9726, 0.03088, 0.9726, 0.03088, 0.9726, 0.03088, 0.9726, 0.03088, 0.9726, 0.03088, 0.9726, 0.03088, 0.9726, 0.03088, 0.9726, 0.03088, 0.9726, 0.03088, 0.9726, 0.7697, 0.05925, 0.8062, 0.05758, 0.8053, 0.02602, 0.7684, 0.0326, 0.7282, 0.1519, 0.7669, 0.1535, 0.7721, 0.1027, 0.7304, 0.1022, 0.7327, 0.06029, 0.7697, 0.05925, 0.7684, 0.0326, 0.7421, 0.03414, 0.7273, 0.0356, 0.7304, 0.1022, 0.7721, 0.1027, 0.7697, 0.05925, 0.7327, 0.06029, 0.03027, 0.9926, 0.03027, 0.9926, 0.03027, 0.9926, 0.03027, 0.9926, 0.03027, 0.9926, 0.03027, 0.9926, 0.03027, 0.9926, 0.04096, 0.9929, 0.04096, 0.9929, 0.04096, 0.9929, 0.04096, 0.9929, 0.03027, 0.9926, 0.03027, 0.9926, 0.03027, 0.9926, 0.03027, 0.9926, 0.03027, 0.9926, 0.03027, 0.9926, 0.03027, 0.9926, 0.03027, 0.9926, 0.03027, 0.9926, 0.03027, 0.9926, 0.04096, 0.9929, 0.04096, 0.9929, 0.04096, 0.9929, 0.04096, 0.9929, 0.04096, 0.9929, 0.04096, 0.9929, 0.04096, 0.9929, 0.04096, 0.9929, 0.04096, 0.9929, 0.04096, 0.9929, 0.04096, 0.9929, 0.04096, 0.9929, 0.04096, 0.9929, 0.04096, 0.9929, 0.04096, 0.9929, 0.7293, 0.1764, 0.7252, 0.133, 0.7186, 0.1471, 0.04096, 0.9929, 0.04096, 0.9929, 0.04096, 0.9929, 0.04096, 0.9929, 0.04096, 0.9929, 0.04096, 0.9929, 0.04096, 0.9929, 0.04096, 0.9929, 0.04096, 0.9929, 0.04096, 0.9929, 0.04096, 0.9929, 0.04096, 0.9929, 0.04096, 0.9929, 0.04096, 0.9929, 0.04096, 0.9929, 0.04096, 0.9929, 0.04096, 0.9929, 0.04096, 0.9929, 0.04096, 0.9929, 0.04096, 0.9929, 0.04096, 0.9929, 0.04096, 0.9929, 0.04096, 0.9929, 0.04096, 0.9929, 0.737, 0.06687, 0.7734, 0.05803, 0.7684, 0.05553, 0.7398, 0.06074, 0.04096, 0.9929, 0.04096, 0.9929, 0.04096, 0.9929, 0.04096, 0.9929, 0.03027, 0.9926, 0.03027, 0.9926, 0.03027, 0.9926, 0.03027, 0.9926, 0.03027, 0.9926, 0.03027, 0.9926, 0.03027, 0.9926, 0.03027, 0.9926, 0.03027, 0.9926, 0.03027, 0.9926, 0.03027, 0.9926, 0.03027, 0.9926, 0.03027, 0.9926, 0.04096, 0.9929, 0.04096, 0.9929, 0.04096, 0.9929, 0.04096, 0.9929, 0.03027, 0.9926, 0.03027, 0.9926, 0.03027, 0.9926, 0.03027, 0.9926, 0.03027, 0.9926, 0.03027, 0.9926, 0.03027, 0.9926, 0.03027, 0.9926, 0.03027, 0.9926, 0.03027, 0.9926, 0.03027, 0.9926, 0.03027, 0.9926, 0.03027, 0.9926, 0.03027, 0.9926, 0.03027, 0.9926, 0.03027, 0.9926, 0.03027, 0.9926, 0.03027, 0.9926, 0.03027, 0.9926, 0.04096, 0.9929, 0.04096, 0.9929, 0.04096, 0.9929, 0.04096, 0.9929, 0.04096, 0.9929, 0.04096, 0.9929, 0.04096, 0.9929, 0.04096, 0.9929, 0.03027, 0.9926, 0.03027, 0.9926, 0.03027, 0.9926, 0.03027, 0.9926, 0.8396, 0.03891, 0.8479, 0.05804, 0.8734, 0.05232, 0.8625, 0.03468, 0.03027, 0.9926, 0.03027, 0.9926, 0.03027, 0.9926, 0.03027, 0.9926, 0.8053, 0.02602, 0.8062, 0.05758, 0.8479, 0.05804, 0.8396, 0.03891, 0.04096, 0.9929, 0.04096, 0.9929, 0.04096, 0.9929, 0.04096, 0.9929, 0.04096, 0.9929, 0.04096, 0.9929, 0.04096, 0.9929, 0.04096, 0.9929, 0.04096, 0.9929, 0.04096, 0.9929, 0.04096, 0.9929, 0.04096, 0.9929, 0.03027, 0.9926, 0.03027, 0.9926, 0.03027, 0.9926, 0.03027, 0.9926, 0.8734, 0.05232, 0.8479, 0.05804, 0.8478, 0.09541, 0.8731, 0.09107, 0.8166, 0.0883, 0.8478, 0.09541, 0.8479, 0.05804, 0.8062, 0.05758, 0.7721, 0.1027, 0.8166, 0.0883, 0.8062, 0.05758, 0.7697, 0.05925, 0.03027, 0.9926, 0.03027, 0.9926, 0.03027, 0.9926, 0.03027, 0.9926, 0.03027, 0.9926, 0.03027, 0.9926, 0.03027, 0.9926, 0.03027, 0.9926, 0.04096, 0.9929, 0.04096, 0.9929, 0.04096, 0.9929, 0.04096, 0.9929, 0.03027, 0.9926, 0.03027, 0.9926, 0.03027, 0.9926, 0.03027, 0.9926, 0.04096, 0.9929, 0.04096, 0.9929, 0.04096, 0.9929, 0.04096, 0.9929, 0.04096, 0.9929, 0.04096, 0.9929, 0.04096, 0.9929, 0.04096, 0.9929, 0.04096, 0.9929, 0.04096, 0.9929, 0.04096, 0.9929, 0.04096, 0.9929, 0.03088, 0.9726, 0.03088, 0.9726, 0.03088, 0.9726, 0.03088, 0.9726, 0.03088, 0.9726, 0.03088, 0.9726, 0.03088, 0.9726, 0.03088, 0.9726, 0.03088, 0.9726, 0.03088, 0.9726, 0.03088, 0.9726, 0.03088, 0.9726, 0.03088, 0.9726, 0.03088, 0.9726, 0.03088, 0.9726, 0.03088, 0.9726, 0.03088, 0.9726, 0.03088, 0.9726, 0.03088, 0.9726, 0.03088, 0.9726, 0.03088, 0.9726, 0.03088, 0.9726, 0.03088, 0.9726, 0.03088, 0.9726, 0.03088, 0.9726, 0.03088, 0.9726, 0.03088, 0.9726, 0.03088, 0.9726, 0.03088, 0.9726, 0.03088, 0.9726, 0.03088, 0.9726, 0.03088, 0.9726, 0.03088, 0.9726, 0.03088, 0.9726, 0.03088, 0.9726, 0.03088, 0.9726, 0.03088, 0.9726, 0.03088, 0.9726, 0.03088, 0.9726, 0.03088, 0.9726, 0.03088, 0.9726, 0.03088, 0.9726, 0.03088, 0.9726, 0.03088, 0.9726, 0.03088, 0.9726, 0.03088, 0.9726, 0.03088, 0.9726, 0.03088, 0.9726, 0.03088, 0.9726, 0.03088, 0.9726, 0.03088, 0.9726, 0.03088, 0.9726, 0.03088, 0.9726, 0.03088, 0.9726, 0.03088, 0.9726, 0.03088, 0.9726, 0.03088, 0.9726, 0.03088, 0.9726, 0.03088, 0.9726, 0.03088, 0.9726, 0.8731, 0.09107, 0.8478, 0.09541, 0.8784, 0.0933, 0.844, 0.1527, 0.8779, 0.153, 0.8784, 0.0933, 0.8478, 0.09541, 0.03027, 0.9926, 0.04096, 0.9929, 0.03027, 0.9926, 0.04096, 0.9929, 0.03027, 0.9926, 0.04096, 0.9929, 0.03088, 0.9726, 0.03088, 0.9726, 0.03088, 0.9726, 0.03088, 0.9726, 0.03088, 0.9726, 0.03088, 0.9726, 0.03088, 0.9726, 0.03088, 0.9726, 0.03088, 0.9726, 0.03088, 0.9726, 0.03088, 0.9726, 0.03088, 0.9726, 0.03088, 0.9726, 0.03088, 0.9726, 0.03088, 0.9726, 0.03088, 0.9726, 0.03088, 0.9726, 0.03088, 0.9726, 0.03088, 0.9726, 0.03088, 0.9726, 0.03088, 0.9726, 0.03088, 0.9726, 0.03088, 0.9726, 0.03088, 0.9726, 0.03088, 0.9726, 0.03088, 0.9726, 0.03088, 0.9726, 0.03088, 0.9726])
me_cube_004.use_remesh_preserve_volume = False
me_cube_004.use_remesh_preserve_attributes = False
me_cube_004.use_mirror_vertex_groups = False
me_cube_004.update()
me_cube_004.normals_split_custom_set([tuple(v) for v in zip(*[iter([-0.9889, 0.1432, 0.04034, -0.9889, 0.1432, 0.04034, -0.9889, 0.1432, 0.04034, -0.9889, 0.1432, 0.04034, -0.9937, 0.1104, 0.01898, -0.9937, 0.1104, 0.01898, -0.9937, 0.1104, 0.01898, -0.9937, 0.1104, 0.01898, -0.01447, -0.8298, -0.5579, -0.01447, -0.8298, -0.5579, -0.01447, -0.8298, -0.5579, -0.01447, -0.8298, -0.5579, -0.03943, 0.8063, 0.5902, -0.03943, 0.8063, 0.5902, -0.03943, 0.8063, 0.5902, -0.03943, 0.8063, 0.5902, 0.1057, -0.5618, 0.8205, 0.1057, -0.5618, 0.8205, 0.1057, -0.5618, 0.8205, 0.1057, -0.5618, 0.8205, -0.1348, 0.5528, -0.8223, -0.1348, 0.5528, -0.8223, -0.1348, 0.5528, -0.8223, -0.1348, 0.5528, -0.8223, -0.05847, -0.8536, -0.5176, -0.05847, -0.8536, -0.5176, -0.05847, -0.8536, -0.5176, -0.05847, -0.8536, -0.5176, -0.07297, 0.8615, 0.5025, -0.07297, 0.8615, 0.5025, -0.07297, 0.8615, 0.5025, -0.07297, 0.8615, 0.5025, 0.009355, -0.5387, 0.8425, 0.009355, -0.5387, 0.8425, 0.009355, -0.5387, 0.8425, 0.009355, -0.5387, 0.8425, -0.09608, 0.5494, -0.83, -0.09608, 0.5494, -0.83, -0.09608, 0.5494, -0.83, -0.09608, 0.5494, -0.83, -0.9974, 0.07203, -0.001457, -0.9974, 0.07203, -0.001457, -0.9974, 0.07203, -0.001457, -0.9974, 0.07203, -0.001457, -0.1411, 0.5175, -0.844, -0.04324, 0.5069, -0.8609, -0.02162, -0.188, -0.9819, -0.1411, 0.5175, -0.844, 0.0965, -0.5242, 0.8461, 0.03817, -0.9821, 0.1843, 0.001338, 0.2401, 0.9707, 0.0965, -0.5242, 0.8461, -0.003459, -0.8221, -0.5693, -0.02162, -0.188, -0.9819, 0.03817, -0.9821, 0.1843, -0.003459, -0.8221, -0.5693, -0.04339, 0.8273, 0.5601, 0.001338, 0.2401, 0.9707, -0.02769, 0.8211, 0.5701, -0.04339, 0.8273, 0.5601, -0.02682, 0.3828, -0.9234, -0.02682, 0.3828, -0.9234, -0.02682, 0.3828, -0.9234, -0.02682, 0.3828, -0.9234, 0.1159, 0.5435, -0.8314, 0.1159, 0.5435, -0.8314, 0.1159, 0.5435, -0.8314, 0.1159, 0.5435, -0.8314, 0.0348, 0.3348, -0.9417, 0.0348, 0.3348, -0.9417, 0.0348, 0.3348, -0.9417, 0.0348, 0.3348, -0.9417, 0.0348, 0.3348, -0.9417, 0.06544, 0.4803, -0.8747, 0.06544, 0.4803, -0.8747, 0.06544, 0.4803, -0.8747, 0.06544, 0.4803, -0.8747, 0.001065, -0.4006, 0.9163, 0.001065, -0.4006, 0.9163, 0.001065, -0.4006, 0.9163, 0.001065, -0.4006, 0.9163, 0.001065, -0.4006, 0.9163, 0.001065, -0.4006, 0.9163, 0.001065, -0.4006, 0.9163, -0.5605, -0.8185, -0.1258, -0.5605, -0.8185, -0.1258, -0.5605, -0.8185, -0.1258, -0.5605, -0.8185, -0.1258, -0.02344, -0.3535, 0.9351, -0.02344, -0.3535, 0.9351, -0.02344, -0.3535, 0.9351, -0.02344, -0.3535, 0.9351, -0.02344, -0.3535, 0.9351, 0.003747, -0.4087, 0.9127, 0.003747, -0.4087, 0.9127, 0.003747, -0.4087, 0.9127, 0.003747, -0.4087, 0.9127, 0.003747, -0.4087, 0.9127, -0.9612, 0.177, -0.2115, -0.9612, 0.177, -0.2115, -0.9612, 0.177, -0.2115, -0.9612, 0.177, -0.2115, -0.1674, -0.7694, -0.6164, -0.1674, -0.7694, -0.6164, -0.1674, -0.7694, -0.6164, -0.1674, -0.7694, -0.6164, -0.1674, -0.7694, -0.6164, -0.1674, -0.7694, -0.6164, -0.1674, -0.7694, -0.6164, -0.8965, -0.0533, -0.4398, -0.8965, -0.0533, -0.4398, -0.8965, -0.0533, -0.4398, -0.8965, -0.0533, -0.4398, -0.8144, 0.1837, -0.5505, -0.8144, 0.1837, -0.5505, -0.8144, 0.1837, -0.5505, -0.9632, 0.1154, -0.2428, -0.9632, 0.1154, -0.2428, -0.9632, 0.1154, -0.2428, -0.9632, 0.1154, -0.2428, -0.08608, -0.7022, -0.7067, -0.08608, -0.7022, -0.7067, -0.08608, -0.7022, -0.7067, -0.08608, -0.7022, -0.7067, -0.9642, 0.03859, -0.2622, -0.9642, 0.03859, -0.2622, -0.9642, 0.03859, -0.2622, -0.9642, 0.03859, -0.2622, -0.2338, -0.9653, -0.1166, -0.2338, -0.9653, -0.1166, -0.2338, -0.9653, -0.1166, -0.2338, -0.9653, -0.1166, -0.01474, -0.724, -0.6897, -0.01474, -0.724, -0.6897, -0.01474, -0.724, -0.6897, -0.01474, -0.724, -0.6897, -0.8264, -0.3458, -0.4445, -0.8264, -0.3458, -0.4445, -0.8264, -0.3458, -0.4445, -0.8264, -0.3458, -0.4445, 0.1137, 0.525, -0.8435, 0.1137, 0.525, -0.8435, 0.1137, 0.525, -0.8435, 0.1137, 0.525, -0.8435, 0.8051, -0.4202, -0.4186, 0.8051, -0.4202, -0.4186, 0.8051, -0.4202, -0.4186, 0.8051, -0.4202, -0.4186, -0.09852, -0.5239, 0.8461, -0.09852, -0.5239, 0.8461, -0.09852, -0.5239, 0.8461, -0.09852, -0.5239, 0.8461, -0.05713, -0.535, 0.8429, -0.05713, -0.535, 0.8429, -0.05713, -0.535, 0.8429, -0.05713, -0.535, 0.8429, -0.07423, -0.347, 0.9349, -0.07423, -0.347, 0.9349, -0.07423, -0.347, 0.9349, -0.07423, -0.347, 0.9349, -0.07423, -0.347, 0.9349, 0.4382, -0.8947, -0.08628, 0.4382, -0.8947, -0.08628, 0.4382, -0.8947, -0.08628, 0.4382, -0.8947, -0.08628, -0.04328, -0.5587, 0.8282, -0.04328, -0.5587, 0.8282, -0.04328, -0.5587, 0.8282, -0.04328, -0.5587, 0.8282, -0.04328, -0.5587, 0.8282, -0.0657, -0.5756, 0.8151, -0.0657, -0.5756, 0.8151, -0.0657, -0.5756, 0.8151, -0.0657, -0.5756, 0.8151, -0.138, -0.511, 0.8484, -0.138, -0.511, 0.8484, -0.138, -0.511, 0.8484, -0.138, -0.511, 0.8484, -0.03382, -0.5205, 0.8532, -0.03382, -0.5205, 0.8532, -0.03382, -0.5205, 0.8532, -0.8696, -0.4721, -0.1448, -0.8696, -0.4721, -0.1448, -0.8696, -0.4721, -0.1448, -0.06649, -0.9915, -0.1123, -0.06649, -0.9915, -0.1123, -0.06649, -0.9915, -0.1123, -0.06649, -0.9915, -0.1123, 0.3348, -0.6839, -0.6483, 0.3348, -0.6839, -0.6483, 0.3348, -0.6839, -0.6483, 0.3348, -0.6839, -0.6483, 0.02344, -0.4054, 0.9139, 0.02344, -0.4054, 0.9139, 0.02344, -0.4054, 0.9139, 0.02344, -0.4054, 0.9139, -0.04672, 0.3904, -0.9195, -0.04672, 0.3904, -0.9195, -0.04672, 0.3904, -0.9195, -0.04672, 0.3904, -0.9195, -0.06099, -0.4039, 0.9128, -0.06099, -0.4039, 0.9128, -0.06099, -0.4039, 0.9128, -0.06099, -0.4039, 0.9128, 0.06625, 0.3979, -0.915, 0.06625, 0.3979, -0.915, 0.06625, 0.3979, -0.915, 0.06625, 0.3979, -0.915, -0.1683, -0.7694, -0.6162, -0.1683, -0.7694, -0.6162, -0.1683, -0.7694, -0.6162, -0.1683, -0.7694, -0.6162, 0.8042, -0.3654, -0.4688, 0.8042, -0.3654, -0.4688, 0.8042, -0.3654, -0.4688, 0.8042, -0.3654, -0.4688, 0.9513, 0.1427, -0.2731, 0.9513, 0.1427, -0.2731, 0.9513, 0.1427, -0.2731, 0.9513, 0.1427, -0.2731, -0.03925, -0.4711, 0.8812, -0.03925, -0.4711, 0.8812, -0.03925, -0.4711, 0.8812, -0.03925, -0.4711, 0.8812, -0.02819, 0.467, -0.8838, -0.02819, 0.467, -0.8838, -0.02819, 0.467, -0.8838, -0.02819, 0.467, -0.8838, -0.01643, 0.5226, -0.8524, -0.01643, 0.5226, -0.8524, -0.01643, 0.5226, -0.8524, -0.01643, 0.5226, -0.8524, 0.06427, 0.5353, -0.8422, 0.06427, 0.5353, -0.8422, 0.06427, 0.5353, -0.8422, 0.06427, 0.5353, -0.8422, -0.02538, -0.4463, 0.8945, -0.02538, -0.4463, 0.8945, -0.02538, -0.4463, 0.8945, -0.02538, -0.4463, 0.8945, -0.003958, -0.5557, 0.8314, -0.003958, -0.5557, 0.8314, -0.003958, -0.5557, 0.8314, -0.003958, -0.5557, 0.8314, -0.2012, -0.9624, 0.1824, -0.2012, -0.9624, 0.1824, -0.2012, -0.9624, 0.1824, -0.2012, -0.9624, 0.1824, 0.03618, -0.5171, 0.8552, 0.03618, -0.5171, 0.8552, 0.03618, -0.5171, 0.8552, 0.03618, -0.5171, 0.8552, 0.2866, -0.9247, 0.2506, 0.2866, -0.9247, 0.2506, 0.2866, -0.9247, 0.2506, 0.2866, -0.9247, 0.2506, 0.9999, 0.001646, 0.01645, 0.9999, 0.001646, 0.01645, 0.9999, 0.001646, 0.01645, 0.9999, 0.001646, 0.01645, 0.6961, -0.5073, -0.508, 0.6961, -0.5073, -0.508, 0.6961, -0.5073, -0.508, 0.6961, -0.5073, -0.508, 0.06113, -0.8497, -0.5238, 0.06113, -0.8497, -0.5238, 0.06113, -0.8497, -0.5238, 0.06113, -0.8497, -0.5238, 0.01441, 0.8348, 0.5503, 0.01441, 0.8348, 0.5503, 0.01441, 0.8348, 0.5503, 0.01441, 0.8348, 0.5503, -0.05476, -0.4284, 0.9019, -0.05476, -0.4284, 0.9019, -0.05476, -0.4284, 0.9019, -0.05476, -0.4284, 0.9019, 0.09024, 0.4293, -0.8987, 0.09024, 0.4293, -0.8987, 0.09024, 0.4293, -0.8987, 0.09024, 0.4293, -0.8987, 0.07879, -0.847, -0.5257, 0.07879, -0.847, -0.5257, 0.07879, -0.847, -0.5257, 0.07879, -0.847, -0.5257, -0.01176, 0.8122, 0.5832, -0.01176, 0.8122, 0.5832, -0.01176, 0.8122, 0.5832, -0.01176, 0.8122, 0.5832, -0.03954, -0.6065, 0.7941, -0.03954, -0.6065, 0.7941, -0.03954, -0.6065, 0.7941, -0.03954, -0.6065, 0.7941, 0.1132, 0.6766, -0.7276, 0.1132, 0.6766, -0.7276, 0.1132, 0.6766, -0.7276, 0.1132, 0.6766, -0.7276, 0.01647, 0.4149, -0.9097, 0.01647, 0.4149, -0.9097, 0.02413, 0.4513, -0.8921, 0.02074, 0.9716, -0.2357, 0.01283, -0.392, 0.9199, 0.01283, -0.392, 0.9199, 0.01283, -0.392, 0.9199, 0.01283, -0.392, 0.9199, 0.05375, -0.8125, -0.5805, 0.05375, -0.8125, -0.5805, 0.01293, -0.8078, -0.5893, 0.01215, -0.8077, -0.5895, -0.006235, 0.8146, 0.5801, -0.006235, 0.8146, 0.5801, 0.02074, 0.9716, -0.2357, 0.002155, 0.8093, 0.5873, 0.9883, 0.1298, 0.08061, 0.9883, 0.1298, 0.08061, 0.9883, 0.1298, 0.08061, 0.9883, 0.1298, 0.08061, 0.9962, 0.07332, 0.04665, 0.9962, 0.07332, 0.04665, 0.9962, 0.07332, 0.04665, 0.9962, 0.07332, 0.04665, 0.9928, 0.1009, 0.06501, 0.9928, 0.1009, 0.06501, 0.9928, 0.1009, 0.06501, 0.9928, 0.1009, 0.06501, -0.004473, 0.7438, -0.6683, -0.004473, 0.7438, -0.6683, -0.004473, 0.7438, -0.6683, 0.000179, 0.5557, -0.8314, 0.000179, 0.5557, -0.8314, 0.000179, 0.5557, -0.8314, 0.000179, 0.5557, -0.8314, -0.3967, -0.8512, 0.3435, -0.3967, -0.8512, 0.3435, -0.3967, -0.8512, 0.3435, 0.3028, -0.878, 0.3706, 0.3028, -0.878, 0.3706, 0.3028, -0.878, 0.3706, -0.02162, -0.188, -0.9819, -0.04324, 0.5069, -0.8609, 0.04924, 0.4923, -0.869, 0.02519, -0.4711, -0.8817, 0.03817, -0.9821, 0.1843, -0.02162, -0.188, -0.9819, 0.02519, -0.4711, -0.8817, -0.008755, -0.9907, -0.1354, 0.001338, 0.2401, 0.9707, 0.03817, -0.9821, 0.1843, -0.008755, -0.9907, -0.1354, -0.01275, 0.4898, 0.8717, -0.02769, 0.8211, 0.5701, 0.001338, 0.2401, 0.9707, -0.01275, 0.4898, 0.8717, 0.02281, 0.9793, -0.201, 0.02074, 0.9716, -0.2357, 0.02281, 0.9793, -0.201, -0.01275, 0.4898, 0.8717, 0.002155, 0.8093, 0.5873, 0.02074, 0.9716, -0.2357, 0.02413, 0.4513, -0.8921, 0.03229, 0.4894, -0.8715, 0.02281, 0.9793, -0.201, 0.01293, -0.8078, -0.5893, -0.008755, -0.9907, -0.1354, 0.02519, -0.4711, -0.8817, 0.01215, -0.8077, -0.5895])] * 3)])
me_cube_003 = bpy.data.meshes.new('Cube.003')
me_cube_003.from_pydata([(-0.7666, -0.6942, -0.04156), (-0.7666, -0.6514, 2.129), (-0.7666, -0.02905, -0.04156), (0.5334, -0.6942, -0.04156), (0.5334, -0.02905, -0.04156), (-0.7666, -0.02905, 2.169), (0.5334, -0.6514, 2.129), (0.5334, -0.02905, 2.169)], [], [(0, 2, 5, 1), (2, 4, 7, 5), (4, 3, 6, 7), (2, 0, 3, 4), (7, 6, 1, 5)])
me_cube_003.polygons.foreach_set('use_smooth', [True] * 5)
_k = set([(0, 2), (2, 4), (2, 5), (3, 4), (4, 7)])
me_cube_003.attributes.new('sharp_edge', 'BOOLEAN', 'EDGE').data.foreach_set('value', [ (min(e.vertices), max(e.vertices)) in _k for e in me_cube_003.edges])
_uv = me_cube_003.uv_layers.new(name='UVMap')
_uv.uv.foreach_set('vector', [0.7925, 0.09441, 0.8589, 0.09441, 0.8589, 0.09441, 0.7925, 0.09441, 0.05385, 0.9628, 0.05385, 0.9628, 0.05385, 0.9628, 0.05385, 0.9628, 0.8589, 0.09441, 0.7925, 0.09441, 0.7925, 0.09441, 0.8589, 0.09441, 0.7294, 0.1002, 0.7294, 0.1002, 0.8427, 0.1002, 0.8427, 0.1002, 0.8372, 0.1002, 0.8372, 0.1002, 0.7332, 0.1002, 0.7332, 0.1002])
me_cube_003.use_remesh_preserve_volume = False
me_cube_003.use_remesh_preserve_attributes = False
me_cube_003.use_mirror_vertex_groups = False
me_cube_003.update()
me_cube_003.normals_split_custom_set([tuple(v) for v in zip(*[iter([1.0, 5.814e-08, 0.0, 1.0, 5.814e-08, 0.0, 0.5741, -0.5601, -0.5973, 0.7252, 0.04417, -0.6871, 0.0, -1.0, 2.593e-08, 0.0, -1.0, 2.593e-08, -0.5741, -0.5601, -0.5973, 0.5741, -0.5601, -0.5973, -1.0, -9.25e-09, 0.0, -1.0, -9.25e-09, 0.0, -0.7252, 0.04417, -0.6871, -0.5741, -0.5601, -0.5973, 0.0, 1.12e-08, 1.0, 0.0, 1.12e-08, 1.0, 0.0, 1.12e-08, 1.0, 0.0, 1.12e-08, 1.0, -0.5741, -0.5601, -0.5973, -0.7252, 0.04417, -0.6871, 0.7252, 0.04417, -0.6871, 0.5741, -0.5601, -0.5973])] * 3)])
me_cube_017 = bpy.data.meshes.new('Cube.017')
me_cube_017.from_pydata([(-0.7539, 0.1991, 1.143), (-0.7646, 0.8275, 1.475), (0.5386, 0.1741, 1.15), (0.5452, 0.8219, 1.522), (-0.7187, 0.2182, -0.9174), (-0.7212, 0.7935, -0.9174), (0.4934, 0.7935, -0.9174), (0.4952, 0.2258, -0.9174), (-0.7506, 0.1819, -0.9174), (-0.8158, 0.2603, 0.8758), (-0.7522, 0.3033, -0.9174), (-0.8028, 0.2579, 0.7783), (-0.6363, 0.1804, -0.9174), (-0.692, 0.2714, 0.8814), (-0.6375, 0.3025, -0.9174), (-0.7543, 0.2579, 0.7783), (0.4162, 0.1782, -0.9174), (0.4818, 0.2699, 0.905), (0.4157, 0.3017, -0.9174), (0.5429, 0.2562, 0.8014), (0.5396, 0.1798, -0.9174), (0.6187, 0.2704, 0.8971), (0.539, 0.3026, -0.9174), (0.5908, 0.2565, 0.7943), (-0.8162, 0.8551, 0.8596), (-0.8048, 0.8332, 0.7505), (-0.7665, 0.8612, 0.8589), (-0.756, 0.8366, 0.7503), (0.5526, 0.8622, 0.8683), (0.5404, 0.8414, 0.759), (0.6019, 0.852, 0.866), (0.5887, 0.8341, 0.7564), (-0.8168, 0.1617, 0.8622), (-0.6902, 0.1613, 0.8631), (0.4805, 0.1585, 0.8878), (0.617, 0.1593, 0.8798), (0.5823, 0.1685, 0.611), (0.5512, 0.1767, 0.3709), (0.5003, 0.1732, 0.4619), (0.5634, 0.2289, 0.4711), (-0.78, 0.1729, 0.533), (-0.7998, 0.1669, 0.71), (-0.7887, 0.2064, 0.6101), (-0.7576, 0.1703, 0.5979), (0.2757, 0.176, 0.5981), (0.3092, 0.2243, -0.9174), (-0.5587, 0.2197, -0.9174), (-0.1057, 0.1865, 1.15), (-0.4018, 0.2041, 0.8196), (0.2864, 0.1912, 0.7135), (-0.5543, 0.2125, 0.4463), (-0.7549, 0.1806, -0.4422), (-0.7658, 0.1773, -0.01833), (-0.7084, 0.1776, -0.3271), (-0.7586, 0.2105, -0.3157), (0.5468, 0.1779, 0.002285), (0.5407, 0.1795, -0.8274), (0.5487, 0.2344, -0.4324), (0.5169, 0.1789, -0.4385), (-0.7617, 0.4021, -0.9199), (-0.7633, 0.5235, -0.9199), (-0.6962, 0.4006, -0.9199), (-0.6974, 0.5226, -0.9199), (-0.7856, 0.4021, 0.7812), (-0.7872, 0.5235, 0.7812), (-0.7201, 0.4006, 0.7812), (-0.7213, 0.5226, 0.7812), (-0.7617, 0.7104, -0.9199), (-0.7633, 0.8318, -0.9199), (-0.6962, 0.7089, -0.9199), (-0.6974, 0.8309, -0.9199), (-0.7856, 0.7104, 0.7812), (-0.7872, 0.8318, 0.7812), (-0.7201, 0.7089, 0.7812), (-0.7213, 0.8309, 0.7812), (0.5211, 0.4021, -0.9199), (0.5227, 0.5235, -0.9199), (0.4556, 0.4006, -0.9199), (0.4568, 0.5226, -0.9199), (0.545, 0.4021, 0.7812), (0.5466, 0.5235, 0.7812), (0.4795, 0.4006, 0.7812), (0.4807, 0.5226, 0.7812), (0.5211, 0.7104, -0.9199), (0.5227, 0.8318, -0.9199), (0.4556, 0.7089, -0.9199), (0.4568, 0.8309, -0.9199), (0.545, 0.7104, 0.7812), (0.5466, 0.8318, 0.7812), (0.4795, 0.7089, 0.7812), (0.4807, 0.8309, 0.7812), (0.4598, 0.2883, 1.18), (0.6178, 0.2889, 1.186), (0.4602, 0.1599, 1.16), (0.6177, 0.1607, 1.166), (-0.826, 0.2651, 1.148), (-0.6787, 0.278, 1.155), (-0.8272, 0.1482, 1.128), (-0.6765, 0.1477, 1.129)], [(2, 44)], [(4, 0, 1, 5), (6, 3, 2, 7), (8, 51, 54, 52, 40, 42, 41, 32, 9, 10), (10, 9, 13, 14), (14, 13, 33, 12), (12, 33, 32, 41, 43, 40, 52, 53, 51, 8), (16, 34, 17, 18), (18, 17, 21, 22), (22, 21, 35, 36, 39, 37, 55, 57, 56, 20), (20, 56, 58, 55, 37, 38, 36, 35, 34, 16), (23, 19, 29, 31), (11, 9, 24, 25), (21, 23, 31, 30), (9, 13, 26, 24), (15, 11, 25, 27), (17, 21, 30, 28), (38, 39, 36), (39, 38, 37), (40, 43, 42), (41, 42, 43), (7, 2, 47, 49, 45), (46, 50, 4), (4, 50, 48, 47, 0), (53, 52, 54), (54, 51, 53), (57, 58, 56), (58, 57, 55), (59, 61, 65, 63), (62, 60, 64, 66), (60, 59, 63, 64), (67, 69, 73, 71), (70, 68, 72, 74), (68, 67, 71, 72), (75, 79, 81, 77), (78, 82, 80, 76), (76, 80, 79, 75), (83, 87, 89, 85), (86, 90, 88, 84), (84, 88, 87, 83), (35, 21, 92, 94), (17, 34, 93, 91), (34, 35, 94, 93), (21, 17, 91, 92), (9, 32, 97, 95), (32, 33, 98, 97), (33, 13, 96, 98), (13, 9, 95, 96)])
_uv = me_cube_017.uv_layers.new(name='UVMap')
_uv.uv.foreach_set('vector', [0.9089, 0.0582, 0.9059, 0.1177, 0.973, 0.1083, 0.9689, 0.05937, 0.9689, 0.05937, 0.9718, 0.1084, 0.9057, 0.1181, 0.9096, 0.06024, 0.02673, 0.9717, 0.02673, 0.9717, 0.02673, 0.9717, 0.02673, 0.9717, 0.02673, 0.9717, 0.02673, 0.9717, 0.02673, 0.9717, 0.02673, 0.9717, 0.02673, 0.9717, 0.02673, 0.9717, 0.02673, 0.9717, 0.02673, 0.9717, 0.02673, 0.9717, 0.02673, 0.9717, 0.02673, 0.9717, 0.02673, 0.9717, 0.02673, 0.9717, 0.02673, 0.9717, 0.02673, 0.9717, 0.02673, 0.9717, 0.02673, 0.9717, 0.02673, 0.9717, 0.02673, 0.9717, 0.02673, 0.9717, 0.02673, 0.9717, 0.02673, 0.9717, 0.02673, 0.9717, 0.02673, 0.9717, 0.03088, 0.9726, 0.03088, 0.9726, 0.03088, 0.9726, 0.03088, 0.9726, 0.03088, 0.9726, 0.03088, 0.9726, 0.03088, 0.9726, 0.03088, 0.9726, 0.03088, 0.9726, 0.03088, 0.9726, 0.03088, 0.9726, 0.03088, 0.9726, 0.03088, 0.9726, 0.03088, 0.9726, 0.03088, 0.9726, 0.03088, 0.9726, 0.03088, 0.9726, 0.03088, 0.9726, 0.03088, 0.9726, 0.03088, 0.9726, 0.03088, 0.9726, 0.03088, 0.9726, 0.03088, 0.9726, 0.03088, 0.9726, 0.03088, 0.9726, 0.03088, 0.9726, 0.03088, 0.9726, 0.03088, 0.9726, 0.03088, 0.9726, 0.03088, 0.9726, 0.03088, 0.9726, 0.03088, 0.9726, 0.03088, 0.9726, 0.03088, 0.9726, 0.03088, 0.9726, 0.03088, 0.9726, 0.03088, 0.9726, 0.03088, 0.9726, 0.03088, 0.9726, 0.03088, 0.9726, 0.03088, 0.9726, 0.03088, 0.9726, 0.03088, 0.9726, 0.03088, 0.9726, 0.03088, 0.9726, 0.03088, 0.9726, 0.03088, 0.9726, 0.03088, 0.9726, 0.03088, 0.9726, 0.03088, 0.9726, 0.03088, 0.9726, 0.03088, 0.9726, 0.03088, 0.9726, 0.03088, 0.9726, 0.03088, 0.9726, 0.03088, 0.9726, 0.03088, 0.9726, 0.03088, 0.9726, 0.02673, 0.9717, 0.02673, 0.9717, 0.02673, 0.9717, 0.02673, 0.9717, 0.02673, 0.9717, 0.02673, 0.9717, 0.03162, 0.9736, 0.03162, 0.9736, 0.03162, 0.9736, 0.03162, 0.9736, 0.03162, 0.9736, 0.03162, 0.9736, 0.03162, 0.9736, 0.03162, 0.9736, 0.03162, 0.9736, 0.03162, 0.9736, 0.03162, 0.9736, 0.03162, 0.9736, 0.03162, 0.9736, 0.02673, 0.9717, 0.02673, 0.9717, 0.02673, 0.9717, 0.02673, 0.9717, 0.02673, 0.9717, 0.02673, 0.9717, 0.03088, 0.9726, 0.03088, 0.9726, 0.03088, 0.9726, 0.03088, 0.9726, 0.03088, 0.9726, 0.03088, 0.9726, 0.03904, 0.9722, 0.03904, 0.9722, 0.03904, 0.9722, 0.03904, 0.9722, 0.03904, 0.9722, 0.03904, 0.9722, 0.03904, 0.9722, 0.03904, 0.9722, 0.03904, 0.9722, 0.03904, 0.9722, 0.03904, 0.9722, 0.03904, 0.9722, 0.02586, 0.9726, 0.02586, 0.9726, 0.02586, 0.9726, 0.02586, 0.9726, 0.02586, 0.9726, 0.02586, 0.9726, 0.02586, 0.9726, 0.02586, 0.9726, 0.02586, 0.9726, 0.02586, 0.9726, 0.02586, 0.9726, 0.02586, 0.9726, 0.03904, 0.9722, 0.03904, 0.9722, 0.03904, 0.9722, 0.03904, 0.9722, 0.03904, 0.9722, 0.03904, 0.9722, 0.03904, 0.9722, 0.03904, 0.9722, 0.03904, 0.9722, 0.03904, 0.9722, 0.03904, 0.9722, 0.03904, 0.9722, 0.02586, 0.9726, 0.02586, 0.9726, 0.02586, 0.9726, 0.02586, 0.9726, 0.02586, 0.9726, 0.02586, 0.9726, 0.02586, 0.9726, 0.02586, 0.9726, 0.02586, 0.9726, 0.02586, 0.9726, 0.02586, 0.9726, 0.02586, 0.9726, 0.03088, 0.9726, 0.03088, 0.9726, 0.03088, 0.9726, 0.03088, 0.9726, 0.03088, 0.9726, 0.03088, 0.9726, 0.03088, 0.9726, 0.03088, 0.9726, 0.03088, 0.9726, 0.03088, 0.9726, 0.03088, 0.9726, 0.03088, 0.9726, 0.03088, 0.9726, 0.03088, 0.9726, 0.03088, 0.9726, 0.03088, 0.9726, 0.02673, 0.9717, 0.02673, 0.9717, 0.02673, 0.9717, 0.02673, 0.9717, 0.02673, 0.9717, 0.02673, 0.9717, 0.02673, 0.9717, 0.02673, 0.9717, 0.02673, 0.9717, 0.02673, 0.9717, 0.02673, 0.9717, 0.02673, 0.9717, 0.02673, 0.9717, 0.02673, 0.9717, 0.02673, 0.9717, 0.02673, 0.9717])
me_cube_017.use_remesh_preserve_volume = False
me_cube_017.use_remesh_preserve_attributes = False
me_cube_017.use_mirror_vertex_groups = False
me_cube_017.update()
me_cube_001 = bpy.data.meshes.new('Cube.001')
me_cube_001.from_pydata([(-0.6481, -0.9824, 0.06739), (-0.6387, -0.9824, 0.1932), (0.5054, -0.9824, 0.1706), (0.5184, -0.9824, 0.0579), (0.5321, -0.974, 1.759), (0.5347, -0.974, 1.588), (-0.6919, -0.974, 1.72), (-0.6778, -0.974, 1.604), (-0.6275, -0.932, -0.1186), (-0.6421, -0.932, 1.865), (-0.403, -0.932, 1.859), (-0.3842, -0.932, -0.14), (-0.05296, -0.932, -0.1383), (0.1683, -0.932, -0.14), (0.1801, -0.932, 1.881), (-0.05323, -0.932, 1.869), (0.171, -0.932, 1.899), (-0.4161, -0.932, 1.887), (-0.04496, -0.932, 1.901), (0.4685, -0.9345, 1.881), (0.4578, -0.9345, -0.1684), (0.2478, -0.9345, -0.14), (-0.3233, -0.9345, -0.14), (-0.1251, -0.9345, -0.14), (0.2578, -0.9345, 1.881), (-0.1253, -0.9345, 1.867), (-0.3392, -0.9345, 1.859), (-0.3194, -0.9345, -0.1721), (0.2478, -0.9345, -0.1607), (-0.129, -0.9345, -0.1721), (-0.6988, -0.9082, 1.579), (-0.6992, -0.9082, 1.74), (0.5347, -0.9082, 1.588), (0.5321, -0.9082, 1.759), (0.5159, -0.9082, 0.2137), (0.5184, -0.9082, 0.0579), (-0.6577, -0.9082, 0.2158), (-0.6607, -0.9082, 0.0489), (0.2062, -0.8876, -0.14), (-0.3736, -0.8876, 1.859), (-0.3548, -0.8876, -0.14), (-0.09083, -0.8876, -0.14), (0.218, -0.8876, 1.881), (-0.0911, -0.8876, 1.867), (0.2089, -0.8876, 1.899), (-0.3867, -0.8876, 1.887), (-0.08283, -0.8876, 1.899), (-0.3501, -0.8876, -0.1721), (0.2062, -0.8876, -0.1607), (-0.09548, -0.8876, -0.1721), (-0.6275, -0.8433, -0.1186), (-0.6421, -0.8433, 1.865), (-0.403, -0.8433, 1.859), (-0.3842, -0.8433, -0.14), (-0.05296, -0.8433, -0.1383), (0.1683, -0.8433, -0.14), (0.1801, -0.8433, 1.881), (-0.05323, -0.8433, 1.869), (0.171, -0.8433, 1.899), (-0.4161, -0.8433, 1.887), (-0.04496, -0.8433, 1.901), (0.4685, -0.8407, 1.881), (0.4578, -0.8407, -0.1684), (0.2478, -0.8407, -0.14), (-0.3233, -0.8407, -0.14), (-0.1251, -0.8407, -0.14), (0.2578, -0.8407, 1.881), (-0.1253, -0.8407, 1.867), (-0.3392, -0.8407, 1.859), (-0.3194, -0.8407, -0.1721), (0.2478, -0.8407, -0.1607), (-0.129, -0.8407, -0.1721), (-0.0749, -0.974, 1.584), (0.4196, -0.974, 1.587), (0.3649, -0.974, 1.644), (0.4226, -0.9554, 1.587), (0.3039, -0.9315, 1.586), (-0.4813, -0.9824, 0.1929), (-0.5427, -0.9824, 0.193), (-0.4836, -0.9824, 0.1309), (-0.492, -0.9455, 0.2156), (0.1961, -0.8876, 0.5545), (-0.09684, -0.8876, 0.5397), (-0.3814, -0.8876, 1.096), (-0.6454, -0.932, 1.096), (0.1515, -0.932, 0.5397), (-0.04008, -0.932, 0.5752), (-0.4109, -0.932, 1.096), (0.4626, -0.9345, 0.7557), (0.2401, -0.9345, 0.7261), (-0.1373, -0.9345, 0.7557), (-0.3184, -0.9345, 0.7557), (-0.6545, -0.8433, 1.093), (0.1735, -0.8433, 0.7557), (-0.05308, -0.8433, 0.7557), (-0.4199, -0.8433, 1.093), (0.4626, -0.8407, 0.7557), (0.2522, -0.8407, 0.7557), (-0.1252, -0.8407, 0.7557), (-0.3305, -0.8407, 0.7557)], [], [(5, 4, 6, 7, 72, 74, 73), (3, 2, 77, 79, 78, 1, 0), (31, 30, 7, 6), (33, 31, 6, 4), (37, 35, 3, 0), (34, 36, 1, 78, 80, 77, 2), (36, 37, 0, 1), (30, 32, 5, 73, 75, 76, 72, 7), (32, 33, 4, 5), (35, 34, 2, 3), (41, 38, 13, 12), (48, 20, 28), (45, 9, 17), (19, 42, 24), (83, 39, 10, 87), (44, 46, 18, 16), (81, 38, 21, 89), (47, 49, 29, 27), (85, 14, 15, 86), (87, 10, 9, 84), (9, 10, 17), (15, 14, 16, 18), (42, 44, 16, 14), (81, 42, 14, 85), (46, 43, 15, 18), (39, 45, 17, 10), (8, 40, 11), (82, 41, 12, 86), (88, 19, 24, 89), (90, 25, 26, 91), (20, 21, 28), (23, 22, 27, 29), (82, 43, 25, 90), (40, 47, 27, 22), (49, 41, 23, 29), (83, 40, 22, 91), (38, 48, 28, 21), (43, 39, 26, 25), (35, 37, 36, 34), (41, 54, 55, 38), (48, 70, 62, 20), (45, 59, 51, 9), (19, 61, 66, 42), (83, 95, 52, 39), (44, 58, 60, 46), (81, 97, 63, 38), (47, 69, 71, 49), (93, 94, 57, 56), (95, 92, 51, 52), (51, 59, 52), (57, 60, 58, 56), (42, 56, 58, 44), (81, 93, 56, 42), (46, 60, 57, 43), (84, 92, 50, 8), (39, 52, 59, 45), (8, 50, 53, 40), (82, 94, 54, 41), (96, 97, 66, 61), (98, 99, 68, 67), (62, 70, 63), (65, 71, 69, 64), (82, 98, 67, 43), (88, 96, 61, 19), (40, 64, 69, 47), (49, 71, 65, 41), (83, 99, 64, 40), (38, 63, 70, 48), (43, 67, 68, 39), (33, 32, 30, 31), (75, 73, 74, 76), (74, 72, 76), (80, 79, 77), (79, 80, 78), (65, 64, 99, 98), (62, 63, 97, 96), (55, 54, 94, 93), (53, 50, 92, 95), (23, 90, 91, 22), (20, 88, 89, 21), (20, 62, 96, 88), (13, 85, 86, 12), (11, 87, 84, 8), (9, 51, 92, 84), (40, 53, 95, 83), (39, 83, 91, 26), (40, 83, 87, 11), (39, 68, 99, 83), (43, 57, 94, 82), (41, 82, 90, 23), (43, 82, 86, 15), (41, 65, 98, 82), (42, 66, 97, 81), (38, 81, 85, 13), (42, 81, 89, 24), (38, 55, 93, 81)])
me_cube_001.use_remesh_preserve_volume = False
me_cube_001.use_remesh_preserve_attributes = False
me_cube_001.use_mirror_vertex_groups = False
me_cube_001.update()
me_cube = bpy.data.meshes.new('Cube')
me_cube.from_pydata([(-0.6547, -0.8901, 0.01075), (-0.6547, -0.8901, 1.062), (-0.06559, -0.7764, 1.94), (-0.06779, -0.7764, 0.02968), (0.478, -0.8901, 0.02968), (0.478, -0.8901, 1.062), (0.2579, -0.8901, 1.805), (0.187, -0.8901, 0.02968), (0.2469, -0.8901, 0.03306), (0.1955, -0.8901, 1.854), (-0.1364, -0.8901, 1.965), (-0.1292, -0.8901, 0.0162), (-0.06779, -0.8901, 0.02968), (-0.06559, -0.8901, 1.94), (-0.3891, -0.8901, 0.02259), (-0.4488, -0.8901, 1.803), (-0.4435, -0.8901, 0.01075), (-0.4101, -0.8901, 1.88), (-0.4114, -0.8741, 0.03757), (-0.09073, -0.8741, 0.03869), (0.2069, -0.8741, 0.03757), (0.3858, -0.8901, 0.02968), (0.4407, -0.8901, 1.554), (0.2246, -0.8741, 1.762), (-0.1118, -0.8741, 1.838), (-0.43, -0.8741, 1.756), (-0.6175, -0.8901, 1.554), (-0.1292, -0.7764, 0.0162), (-0.1364, -0.7764, 1.965), (0.1955, -0.7764, 1.854), (0.2469, -0.7764, 0.03306), (0.187, -0.7764, 0.02968), (0.2579, -0.7764, 1.805), (0.478, -0.7764, 1.062), (0.478, -0.7764, 0.02968), (-0.6547, -0.7764, 1.062), (-0.6547, -0.7764, 0.01075), (-0.3979, -0.8996, 1.034), (0.2264, -0.8741, 0.3102), (-0.08112, -0.8901, 1.005), (0.1833, -0.8901, 0.3158), (-0.1652, -0.8996, 1.003), (-0.4381, -0.8741, 1.034), (-0.4626, -0.8901, 1.031), (-0.1232, -0.8741, 1.003), (0.2623, -0.8901, 0.3102), (-0.3891, -0.7764, 0.02259), (-0.4488, -0.7764, 1.803), (-0.4435, -0.7764, 0.01075), (-0.4101, -0.7764, 1.88), (-0.4114, -0.7603, 0.03757), (-0.09073, -0.7603, 0.03869), (0.2069, -0.7603, 0.03757), (0.3858, -0.7764, 0.02968), (0.4407, -0.7764, 1.554), (0.2246, -0.7603, 1.762), (-0.1118, -0.7603, 1.838), (-0.43, -0.7603, 1.756), (-0.6175, -0.7764, 1.554), (-0.3979, -0.7764, 1.034), (0.2264, -0.7603, 0.3102), (-0.08112, -0.7764, 1.005), (0.1833, -0.7764, 0.3158), (-0.1652, -0.7764, 1.003), (-0.4381, -0.7603, 1.034), (-0.4626, -0.7764, 1.031), (-0.1232, -0.7603, 1.003), (0.2623, -0.7764, 0.3102), (-0.06779, -0.7764, -0.007636), (0.187, -0.8901, -0.007636), (-0.06779, -0.8901, -0.007636), (-0.09073, -0.8741, 0.001377), (0.2069, -0.8741, 0.0002508), (0.187, -0.7764, -0.007636), (-0.09073, -0.7603, 0.001377), (0.2069, -0.7603, 0.0002508)], [], [(35, 58, 47, 65), (0, 36, 48, 16), (34, 53, 33), (16, 1, 0), (67, 32, 54, 33), (62, 29, 55, 60), (63, 28, 56, 66), (5, 33, 54, 22), (59, 49, 28, 63), (27, 46, 59, 63), (51, 27, 63, 66), (30, 52, 60, 67), (13, 2, 56, 24), (7, 40, 39, 12), (8, 45, 38, 20), (4, 5, 21), (21, 5, 45, 8), (20, 38, 40, 7), (19, 44, 41, 11), (18, 42, 43, 16), (11, 41, 37, 14), (12, 39, 44, 19), (16, 43, 1), (14, 37, 42, 18), (50, 48, 65, 64), (61, 2, 29, 62), (48, 36, 35), (53, 30, 67, 33), (66, 56, 2, 61), (48, 35, 65), (3, 51, 66, 61), (22, 54, 32, 6), (46, 50, 64, 59), (31, 3, 61, 62), (52, 31, 62, 60), (6, 32, 55, 23), (64, 57, 49, 59), (65, 47, 57, 64), (60, 55, 32, 67), (10, 28, 49, 17), (24, 56, 28, 10), (38, 45, 6, 23), (45, 5, 22, 6), (41, 44, 24, 10), (37, 41, 10, 17), (1, 43, 15, 26), (39, 40, 9, 13), (40, 38, 23, 9), (43, 42, 25, 15), (44, 39, 13, 24), (42, 37, 17, 25), (17, 49, 57, 25), (1, 35, 36, 0), (16, 48, 50, 18), (14, 46, 27, 11), (15, 47, 58, 26), (11, 27, 51, 19), (3, 31, 73, 68), (52, 20, 72, 75), (4, 34, 33, 5), (7, 12, 70, 69), (9, 29, 2, 13), (20, 52, 30, 8), (18, 50, 46, 14), (21, 53, 34, 4), (8, 30, 53, 21), (23, 55, 29, 9), (25, 57, 47, 15), (26, 58, 35, 1), (71, 74, 68, 70), (70, 68, 73, 69), (69, 73, 75, 72), (12, 19, 71, 70), (19, 51, 74, 71), (51, 3, 68, 74), (31, 52, 75, 73), (20, 7, 69, 72)])
_uv = me_cube.uv_layers.new(name='UVMap')
_uv.uv.foreach_set('vector', [0.03094, 0.9727, 0.03094, 0.9727, 0.03094, 0.9727, 0.03094, 0.9727, 0.03094, 0.9727, 0.03094, 0.9727, 0.03094, 0.9727, 0.03094, 0.9727, 0.03119, 0.9727, 0.03119, 0.9727, 0.03119, 0.9727, 0.03094, 0.9727, 0.03094, 0.9727, 0.03094, 0.9727, 0.03142, 0.9727, 0.03142, 0.9727, 0.03142, 0.9727, 0.03142, 0.9727, 0.05328, 0.9723, 0.05328, 0.9723, 0.05328, 0.9723, 0.05328, 0.9723, 0.05328, 0.9723, 0.05328, 0.9723, 0.05328, 0.9723, 0.05328, 0.9723, 0.03119, 0.9727, 0.03119, 0.9727, 0.03119, 0.9727, 0.03119, 0.9727, 0.03142, 0.9727, 0.03142, 0.9727, 0.03142, 0.9727, 0.03142, 0.9727, 0.03142, 0.9727, 0.03142, 0.9727, 0.03142, 0.9727, 0.03142, 0.9727, 0.05328, 0.9723, 0.05328, 0.9723, 0.05328, 0.9723, 0.05328, 0.9723, 0.05328, 0.9723, 0.05328, 0.9723, 0.05328, 0.9723, 0.05328, 0.9723, 0.05328, 0.9723, 0.05328, 0.9723, 0.05328, 0.9723, 0.05328, 0.9723, 0.03119, 0.9727, 0.03119, 0.9727, 0.03119, 0.9727, 0.03119, 0.9727, 0.05328, 0.9723, 0.05328, 0.9723, 0.05328, 0.9723, 0.05328, 0.9723, 0.03119, 0.9727, 0.03119, 0.9727, 0.03119, 0.9727, 0.03142, 0.9727, 0.03142, 0.9727, 0.03142, 0.9727, 0.03142, 0.9727, 0.05328, 0.9723, 0.05328, 0.9723, 0.05328, 0.9723, 0.05328, 0.9723, 0.05328, 0.9723, 0.05328, 0.9723, 0.05328, 0.9723, 0.05328, 0.9723, 0.05328, 0.9723, 0.05328, 0.9723, 0.05328, 0.9723, 0.05328, 0.9723, 0.03142, 0.9727, 0.03142, 0.9727, 0.03142, 0.9727, 0.03142, 0.9727, 0.05328, 0.9723, 0.05328, 0.9723, 0.05328, 0.9723, 0.05328, 0.9723, 0.03094, 0.9727, 0.03094, 0.9727, 0.03094, 0.9727, 0.05328, 0.9723, 0.05328, 0.9723, 0.05328, 0.9723, 0.05328, 0.9723, 0.05328, 0.9723, 0.05328, 0.9723, 0.05328, 0.9723, 0.05328, 0.9723, 0.03119, 0.9727, 0.03119, 0.9727, 0.03119, 0.9727, 0.03119, 0.9727, 0.03094, 0.9727, 0.03094, 0.9727, 0.03094, 0.9727, 0.03142, 0.9727, 0.03142, 0.9727, 0.03142, 0.9727, 0.03142, 0.9727, 0.05328, 0.9723, 0.05328, 0.9723, 0.05328, 0.9723, 0.05328, 0.9723, 0.03094, 0.9727, 0.03094, 0.9727, 0.03094, 0.9727, 0.05328, 0.9723, 0.05328, 0.9723, 0.05328, 0.9723, 0.05328, 0.9723, 0.03142, 0.9727, 0.03142, 0.9727, 0.03142, 0.9727, 0.03142, 0.9727, 0.05328, 0.9723, 0.05328, 0.9723, 0.05328, 0.9723, 0.05328, 0.9723, 0.03119, 0.9727, 0.03119, 0.9727, 0.03119, 0.9727, 0.03119, 0.9727, 0.05328, 0.9723, 0.05328, 0.9723, 0.05328, 0.9723, 0.05328, 0.9723, 0.05328, 0.9723, 0.05328, 0.9723, 0.05328, 0.9723, 0.05328, 0.9723, 0.05328, 0.9723, 0.05328, 0.9723, 0.05328, 0.9723, 0.05328, 0.9723, 0.05328, 0.9723, 0.05328, 0.9723, 0.05328, 0.9723, 0.05328, 0.9723, 0.05328, 0.9723, 0.05328, 0.9723, 0.05328, 0.9723, 0.05328, 0.9723, 0.03142, 0.9727, 0.03142, 0.9727, 0.03142, 0.9727, 0.03142, 0.9727, 0.05328, 0.9723, 0.05328, 0.9723, 0.05328, 0.9723, 0.05328, 0.9723, 0.05328, 0.9723, 0.05328, 0.9723, 0.05328, 0.9723, 0.05328, 0.9723, 0.03142, 0.9727, 0.03142, 0.9727, 0.03142, 0.9727, 0.03142, 0.9727, 0.05328, 0.9723, 0.05328, 0.9723, 0.05328, 0.9723, 0.05328, 0.9723, 0.03142, 0.9727, 0.03142, 0.9727, 0.03142, 0.9727, 0.03142, 0.9727, 0.03094, 0.9727, 0.03094, 0.9727, 0.03094, 0.9727, 0.03094, 0.9727, 0.03119, 0.9727, 0.03119, 0.9727, 0.03119, 0.9727, 0.03119, 0.9727, 0.05328, 0.9723, 0.05328, 0.9723, 0.05328, 0.9723, 0.05328, 0.9723, 0.05328, 0.9723, 0.05328, 0.9723, 0.05328, 0.9723, 0.05328, 0.9723, 0.05328, 0.9723, 0.05328, 0.9723, 0.05328, 0.9723, 0.05328, 0.9723, 0.05328, 0.9723, 0.05328, 0.9723, 0.05328, 0.9723, 0.05328, 0.9723, 0.05328, 0.9723, 0.05328, 0.9723, 0.05328, 0.9723, 0.05328, 0.9723, 0.03094, 0.9727, 0.03094, 0.9727, 0.03094, 0.9727, 0.03094, 0.9727, 0.05328, 0.9723, 0.05328, 0.9723, 0.05328, 0.9723, 0.05328, 0.9723, 0.03142, 0.9727, 0.03142, 0.9727, 0.03142, 0.9727, 0.03142, 0.9727, 0.03094, 0.9727, 0.03094, 0.9727, 0.03094, 0.9727, 0.03094, 0.9727, 0.05328, 0.9723, 0.05328, 0.9723, 0.05328, 0.9723, 0.05328, 0.9723, 0.03119, 0.9727, 0.03119, 0.9727, 0.03119, 0.9727, 0.03119, 0.9727, 0.03119, 0.9727, 0.03119, 0.9727, 0.03119, 0.9727, 0.03119, 0.9727, 0.03119, 0.9727, 0.03119, 0.9727, 0.03119, 0.9727, 0.03119, 0.9727, 0.03119, 0.9727, 0.03119, 0.9727, 0.03119, 0.9727, 0.03119, 0.9727, 0.03119, 0.9727, 0.03119, 0.9727, 0.03119, 0.9727, 0.03119, 0.9727, 0.05328, 0.9723, 0.05328, 0.9723, 0.05328, 0.9723, 0.05328, 0.9723, 0.05328, 0.9723, 0.05328, 0.9723, 0.05328, 0.9723, 0.05328, 0.9723, 0.03119, 0.9727, 0.03119, 0.9727, 0.03119, 0.9727, 0.03119, 0.9727, 0.03142, 0.9727, 0.03142, 0.9727, 0.03142, 0.9727, 0.03142, 0.9727, 0.05328, 0.9723, 0.05328, 0.9723, 0.05328, 0.9723, 0.05328, 0.9723, 0.05328, 0.9723, 0.05328, 0.9723, 0.05328, 0.9723, 0.05328, 0.9723, 0.03119, 0.9727, 0.03119, 0.9727, 0.03119, 0.9727, 0.03119, 0.9727, 0.05328, 0.9723, 0.05328, 0.9723, 0.05328, 0.9723, 0.05328, 0.9723, 0.03119, 0.9727, 0.03119, 0.9727, 0.03119, 0.9727, 0.03119, 0.9727, 0.05328, 0.9723, 0.05328, 0.9723, 0.05328, 0.9723, 0.05328, 0.9723, 0.05328, 0.9723, 0.05328, 0.9723, 0.05328, 0.9723, 0.05328, 0.9723, 0.03119, 0.9727, 0.03119, 0.9727, 0.03119, 0.9727, 0.03119, 0.9727, 0.05328, 0.9723, 0.05328, 0.9723, 0.05328, 0.9723, 0.05328, 0.9723, 0.05328, 0.9723, 0.05328, 0.9723, 0.05328, 0.9723, 0.05328, 0.9723, 0.05328, 0.9723, 0.05328, 0.9723, 0.05328, 0.9723, 0.05328, 0.9723])
me_cube.use_remesh_preserve_volume = False
me_cube.use_remesh_preserve_attributes = False
me_cube.use_mirror_vertex_groups = False
me_cube.update()
me_plane = bpy.data.meshes.new('Plane')
me_plane.from_pydata([(-0.6749, -0.8076, 1.026), (-0.3932, -0.812, 1.915), (-0.6763, -0.8175, -0.57), (-0.6553, -0.812, 1.586), (-0.7145, -0.5468, 1.022), (-0.4142, -0.5468, 1.949), (-0.7225, -0.5468, -0.5724), (-0.6553, -0.5468, 1.586), (-0.5828, -0.8078, 1.002), (-0.3274, -0.812, 1.807), (-0.5172, -0.8174, -0.5602), (-0.5013, -0.812, 1.496), (-0.5434, -0.6251, 0.9942), (-0.3274, -0.6251, 1.807), (-0.5172, -0.6251, -0.5602), (-0.5013, -0.6251, 1.496), (0.7145, -0.7607, 1.022), (0.4142, -0.812, 1.949), (0.7225, -0.812, -0.5724), (0.6553, -0.7697, 1.586), (0.0, -0.812, 2.098), (0.7145, -0.5468, 1.022), (0.4142, -0.5468, 1.949), (0.7225, -0.5468, -0.5724), (0.6553, -0.5468, 1.586), (0.0, -0.5468, 2.098), (0.5434, -0.7533, 0.9942), (0.3174, -0.7765, 1.783), (0.5172, -0.812, -0.5602), (0.5013, -0.8327, 1.496), (0.0, -0.812, 1.914), (0.5434, -0.6251, 0.9942), (0.3174, -0.6251, 1.783), (0.5172, -0.6251, -0.5602), (0.5013, -0.6251, 1.496), (0.0, -0.6251, 1.914), (-0.5434, -0.7348, 0.9942), (0.7205, -0.812, 0.1549), (-0.5386, -0.8096, 0.7903), (-0.5255, -0.812, 1.208), (0.7152, -0.812, 0.9186), (0.7008, -0.812, 0.3282), (0.7193, -0.7449, 0.3376), (0.4296, -0.825, 1.624), (0.3394, -0.812, 1.819), (0.09847, -0.812, 1.881), (-0.5868, -0.812, 1.689), (-0.4142, -0.777, 1.949), (0.6886, -0.8327, 1.05), (0.6138, -0.8327, 1.562), (0.5253, -0.812, 0.2306), (0.5872, -0.8327, 1.001), (-0.7225, -0.7508, -0.5724), (-0.7145, -0.7774, 1.022), (-0.6508, -0.6844, 0.01503), (-0.5261, -0.9707, 0.01503), (0.6523, -0.6844, -0.6061), (-0.6508, -0.6844, -0.6061), (0.6523, -0.6844, 0.01503), (-0.6521, -0.9707, -0.6066), (-0.6508, -0.9707, 0.01503), (0.4746, -0.9707, 0.01503), (-0.04095, -0.9707, -0.06973), (-0.02704, -0.8427, 0.01503), (0.6511, -0.9, -0.6065), (0.5663, -0.9707, -0.6066), (0.6523, -0.9375, 0.01503)], [], [(2, 0, 53, 52), (0, 3, 53), (1, 20, 47), (3, 46, 47, 5, 7), (0, 2, 10, 38, 8), (3, 0, 8, 39, 11), (8, 38, 36), (11, 39, 36, 12, 15), (30, 9, 13, 35), (9, 11, 15, 13), (18, 23, 21, 16, 40, 42, 37), (17, 22, 25, 20), (17, 44, 43, 29, 49), (16, 48, 40), (19, 49, 48, 16), (20, 30, 45, 44, 17), (29, 34, 31, 26), (30, 35, 32, 27, 45), (37, 42, 41), (40, 41, 42), (36, 38, 10, 14, 12), (36, 39, 8), (43, 44, 27), (43, 27, 32, 34, 29), (44, 45, 27), (47, 20, 25, 5), (47, 46, 1), (1, 9, 30, 20), (1, 46, 3, 11, 9), (48, 49, 29, 51), (17, 19, 24, 22), (49, 19, 17), (19, 16, 21, 24), (40, 48, 51, 50, 28, 18, 37, 41), (50, 51, 26), (50, 26, 31, 33, 28), (51, 29, 26), (52, 53, 4, 6), (53, 3, 7, 4), (54, 60, 55, 63, 61, 66, 58), (56, 58, 66, 64), (54, 58, 56, 57), (63, 62, 61), (62, 63, 55), (57, 59, 60, 54), (64, 66, 65), (59, 65, 66, 61, 62, 55, 60)])
_uv = me_plane.uv_layers.new(name='UVMap')
_uv.uv.foreach_set('vector', [0.04821, 0.9724, 0.04821, 0.9724, 0.04821, 0.9724, 0.04821, 0.9724, 0.04821, 0.9724, 0.04821, 0.9724, 0.04821, 0.9724, 0.04821, 0.9724, 0.04821, 0.9724, 0.04821, 0.9724, 0.04821, 0.9724, 0.04821, 0.9724, 0.04821, 0.9724, 0.04821, 0.9724, 0.04821, 0.9724, 0.04821, 0.9724, 0.04821, 0.9724, 0.04821, 0.9724, 0.04821, 0.9724, 0.04821, 0.9724, 0.04821, 0.9724, 0.04821, 0.9724, 0.04821, 0.9724, 0.04821, 0.9724, 0.04821, 0.9724, 0.04821, 0.9724, 0.04821, 0.9724, 0.04821, 0.9724, 0.04821, 0.9724, 0.04821, 0.9724, 0.04821, 0.9724, 0.04821, 0.9724, 0.04821, 0.9724, 0.04821, 0.9724, 0.04821, 0.9724, 0.04821, 0.9724, 0.04821, 0.9724, 0.04821, 0.9724, 0.04821, 0.9724, 0.04821, 0.9724, 0.04821, 0.9724, 0.04821, 0.9724, 0.04821, 0.9724, 0.04821, 0.9724, 0.04821, 0.9724, 0.04821, 0.9724, 0.04821, 0.9724, 0.04821, 0.9724, 0.04821, 0.9724, 0.04821, 0.9724, 0.04821, 0.9724, 0.04821, 0.9724, 0.04821, 0.9724, 0.04821, 0.9724, 0.04821, 0.9724, 0.04821, 0.9724, 0.04821, 0.9724, 0.04821, 0.9724, 0.04821, 0.9724, 0.04821, 0.9724, 0.04821, 0.9724, 0.04821, 0.9724, 0.04821, 0.9724, 0.04821, 0.9724, 0.04821, 0.9724, 0.04821, 0.9724, 0.04821, 0.9724, 0.04821, 0.9724, 0.04821, 0.9724, 0.04821, 0.9724, 0.04821, 0.9724, 0.04821, 0.9724, 0.04821, 0.9724, 0.04821, 0.9724, 0.04821, 0.9724, 0.04821, 0.9724, 0.04821, 0.9724, 0.04821, 0.9724, 0.04821, 0.9724, 0.04821, 0.9724, 0.04821, 0.9724, 0.04821, 0.9724, 0.04821, 0.9724, 0.04821, 0.9724, 0.04821, 0.9724, 0.04821, 0.9724, 0.04821, 0.9724, 0.04821, 0.9724, 0.04821, 0.9724, 0.04821, 0.9724, 0.04821, 0.9724, 0.04821, 0.9724, 0.04821, 0.9724, 0.04821, 0.9724, 0.04821, 0.9724, 0.04821, 0.9724, 0.04821, 0.9724, 0.04821, 0.9724, 0.04821, 0.9724, 0.04821, 0.9724, 0.04821, 0.9724, 0.04821, 0.9724, 0.04821, 0.9724, 0.04821, 0.9724, 0.04821, 0.9724, 0.04821, 0.9724, 0.04821, 0.9724, 0.04821, 0.9724, 0.04821, 0.9724, 0.04821, 0.9724, 0.04821, 0.9724, 0.04821, 0.9724, 0.04821, 0.9724, 0.04821, 0.9724, 0.04821, 0.9724, 0.04821, 0.9724, 0.04821, 0.9724, 0.04821, 0.9724, 0.04821, 0.9724, 0.04821, 0.9724, 0.04821, 0.9724, 0.04821, 0.9724, 0.04821, 0.9724, 0.04821, 0.9724, 0.04821, 0.9724, 0.04821, 0.9724, 0.04821, 0.9724, 0.04821, 0.9724, 0.04821, 0.9724, 0.04821, 0.9724, 0.04821, 0.9724, 0.04821, 0.9724, 0.04821, 0.9724, 0.04821, 0.9724, 0.04821, 0.9724, 0.04821, 0.9724, 0.04821, 0.9724, 0.04821, 0.9724, 0.04821, 0.9724, 0.04821, 0.9724, 0.04821, 0.9724, 0.04821, 0.9724, 0.04821, 0.9724, 0.04821, 0.9724, 0.04821, 0.9724, 0.04821, 0.9724, 0.04821, 0.9724, 0.04821, 0.9724, 0.04821, 0.9724, 0.04821, 0.9724, 0.04821, 0.9724, 0.04821, 0.9724, 0.04821, 0.9724, 0.04821, 0.9724, 0.04821, 0.9724, 0.04821, 0.9724, 0.04821, 0.9724, 0.04821, 0.9724, 0.04821, 0.9724, 0.04821, 0.9724, 0.04821, 0.9724, 0.02377, 0.973, 0.02377, 0.973, 0.02377, 0.973, 0.02377, 0.973, 0.02377, 0.973, 0.02377, 0.973, 0.02377, 0.973, 0.02377, 0.973, 0.02377, 0.973, 0.02377, 0.973, 0.02377, 0.973, 0.02377, 0.973, 0.02377, 0.973, 0.02377, 0.973, 0.02377, 0.973, 0.02377, 0.973, 0.02377, 0.973, 0.02377, 0.973, 0.02377, 0.973, 0.02377, 0.973, 0.02377, 0.973, 0.02377, 0.973, 0.02377, 0.973, 0.02377, 0.973, 0.02377, 0.973, 0.02377, 0.973, 0.02377, 0.973, 0.02377, 0.973, 0.02377, 0.973, 0.02377, 0.973, 0.02377, 0.973, 0.02377, 0.973, 0.02377, 0.973, 0.02377, 0.973, 0.02377, 0.973])
me_plane.use_remesh_preserve_volume = False
me_plane.use_remesh_preserve_attributes = False
me_plane.use_mirror_vertex_groups = False
me_plane.update()

# ---- objects
ob_cube_007 = bpy.data.objects.new('Cube.007', me_cube_007)
ob_cube_006 = bpy.data.objects.new('Cube.006', me_cube_004)
ob_cube_003 = bpy.data.objects.new('Cube.003', me_cube_003)
ob_cube_005 = bpy.data.objects.new('Cube.005', me_cube_017)
ob_cube_001 = bpy.data.objects.new('Cube.001', me_cube_001)
ob_cube = bpy.data.objects.new('Cube', me_cube)
ob_plane = bpy.data.objects.new('Plane', me_plane)

# ---- transforms, parenting, visibility, modifiers, constraints
ob_cube_007.location = (3.123, 0.0, 0.0)
ob_cube_007.rotation_euler = (-1.629e-07, 0.0, 0.0)
ob_cube_007.color = (0.8, 0.8, 0.8, 1.0)
ob_cube_007.lineart.crease_threshold = 0.0
ob_cube_006.location = (0.8589, 0.3656, 1.807)
ob_cube_006.rotation_euler = (-1.629e-07, 0.0, 0.0)
ob_cube_006.scale = (1.37, 1.37, 1.37)
ob_cube_006.color = (0.8, 0.8, 0.8, 1.0)
ob_cube_006.lineart.crease_threshold = 0.0
ob_cube_003.location = (0.0, 0.0, 0.0)
ob_cube_003.rotation_euler = (-1.629e-07, 0.0, 0.0)
ob_cube_003.color = (0.8, 0.8, 0.8, 1.0)
ob_cube_003.lineart.crease_threshold = 0.0
ob_cube_005.location = (0.04895, -0.9645, 0.6682)
ob_cube_005.scale = (1.37, 1.37, 1.37)
ob_cube_005.lineart.crease_threshold = 0.0
ob_cube_001.location = (3.123, 0.0, 0.0)
ob_cube_001.lineart.crease_threshold = 0.0
ob_cube.location = (0.0, 0.0, 0.0)
ob_cube.lineart.crease_threshold = 0.0
ob_plane.location = (-0.09669, 0.0, 0.0)
ob_plane.lineart.crease_threshold = 0.0

# ---- collection membership
col_collection_1.objects.link(ob_cube_007)
col_collection_1.objects.link(ob_cube_006)
col_collection_1.objects.link(ob_cube_003)
col_collection_1.objects.link(ob_cube_005)
col_collection_9.objects.link(ob_cube_007)
col_collection_9.objects.link(ob_cube_006)
col_collection_9.objects.link(ob_cube_003)
col_collection_9.objects.link(ob_cube_001)
col_collection_9.objects.link(ob_cube)
col_collection_9.objects.link(ob_plane)

# ---- scene / render settings (as saved in the file)
scene.frame_start = 1; scene.frame_end = 250; scene.frame_set(40)
scene.render.engine = 'BLENDER_EEVEE_NEXT'
scene.render.resolution_percentage = 50
scene.render.dither_intensity = 0.0
scene.cycles.use_denoising = False
scene.cycles.samples = 128
scene.cycles.sampling_pattern = 'TABULATED_SOBOL'
scene.cycles.light_sampling_threshold = 0.0
scene.cycles.use_adaptive_sampling = False
scene.cycles.use_light_tree = False
scene.cycles.blur_glossy = 0.0
scene.cycles.sample_clamp_indirect = 0.0
scene.view_settings.view_transform = 'Standard'
bpy.context.view_layer.update()

# ---- added for rendering (the .blend has no active camera and no usable light): camera, sun
cam_auto = bpy.data.cameras.new('AutoCamera')
cam_auto.lens = 50.0
cam_auto.sensor_width = 36.0
cam_auto.clip_end = 1000.0
ob_auto_camera = bpy.data.objects.new('AutoCamera', cam_auto)
scene.collection.objects.link(ob_auto_camera)
ob_auto_camera.location = (7.10586, -7.41226, 5.9716)
ob_auto_camera.rotation_euler = (1.09748, -7.21219e-08, 0.694738)
scene.camera = ob_auto_camera
light_auto_sun = bpy.data.lights.new('AutoSun', 'SUN')
light_auto_sun.energy = 3.0
light_auto_sun.angle = 0.0523599
ob_auto_sun = bpy.data.objects.new('AutoSun', light_auto_sun)
scene.collection.objects.link(ob_auto_sun)
ob_auto_sun.rotation_euler = (0.872665, 0.174533, 0.523599)
bpy.context.view_layer.update()

